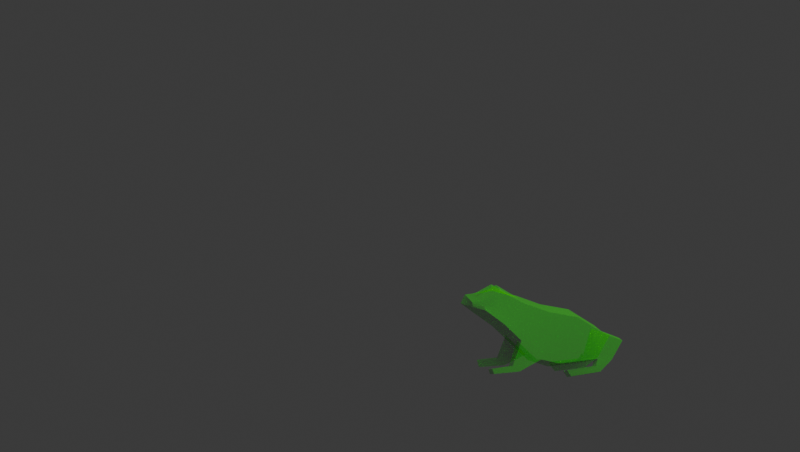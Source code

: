 # Source: rana3_1_.blend  (saved by Blender 4.1.24; exported with 4.5.12 LTS)
import bpy
from mathutils import Matrix  # noqa: F401  (used for matrix-valued properties, if any)

bpy.ops.wm.read_factory_settings(use_empty=True)
scene = bpy.context.scene
scene.name = 'Scene'

# ---- collections
col_collection = bpy.data.collections.new('Collection'); scene.collection.children.link(col_collection)

# ---- materials (node trees are filled in below, after node groups)
mat_material_004 = bpy.data.materials.new('Material.004')
mat_material_004.use_transparent_shadow = False

# ---- material node trees
mat_material_004.use_nodes = True; mat_material_004.node_tree.nodes.clear()
_N = mat_material_004.node_tree.nodes; _L = mat_material_004.node_tree.links
n0 = _N.new('ShaderNodeBsdfPrincipled'); n0.name = 'Principled BSDF'; n0.location = (10, 300)
n0.inputs[0].default_value = (0.05783, 0.8013, 0.0, 1.0)
n0.inputs[1].default_value = 1.0
n0.inputs[2].default_value = 0.9761
n0.inputs[3].default_value = 17.7
n0.inputs[4].default_value = 0.2807
n1 = _N.new('ShaderNodeOutputMaterial'); n1.name = 'Material Output'; n1.location = (300, 300)
_L.new(n0.outputs[0], n1.inputs[0])
n1.is_active_output = True

# ---- world
world_world = bpy.data.worlds.new('World'); scene.world = world_world
world_world.use_nodes = True; world_world.node_tree.nodes.clear()
_N = world_world.node_tree.nodes; _L = world_world.node_tree.links
n0 = _N.new('ShaderNodeOutputWorld'); n0.name = 'World Output'; n0.location = (300, 300)
n1 = _N.new('ShaderNodeBackground'); n1.name = 'Background'; n1.location = (10, 300)
n1.inputs[0].default_value = (0.05088, 0.05088, 0.05088, 1.0)
_L.new(n1.outputs[0], n0.inputs[0])
n0.is_active_output = True
world_world.color = (0.05088, 0.05088, 0.05088)
world_world.use_sun_shadow = False
world_world.sun_shadow_jitter_overblur = 0.0

# ---- cameras
cam_camera = bpy.data.cameras.new('Camera')
cam_camera.clip_end = 100.0
cam_camera.lens = 38.88
cam_camera.ortho_scale = 7.314

# ---- lights
light_area = bpy.data.lights.new('Area', 'AREA')
light_area.transmission_factor = 0.0
light_area.energy = 999.0
light_area.shadow_maximum_resolution = 0.006
light_area.use_absolute_resolution = True
light_area.size = 12.7
light_area.size_y = 1.0

# ---- meshes
me_cube_001 = bpy.data.meshes.new('Cube.001')
me_cube_001.from_pydata([(-1.613, 0.5076, 0.4834), (-1.638, 0.5461, 0.5858), (1.221, 0.5836, -0.5907), (1.365, 0.5461, -0.04052), (-1.787, 0.0, 0.5236), (-1.7, 0.0, 0.718), (1.114, 0.0, -0.729), (1.304, 0.0, 0.09169), (0.3564, 0.5836, -0.7015), (0.7461, 0.5461, 0.3074), (0.6847, 0.0, 0.4396), (0.2492, 0.0, -0.8397), (-0.1086, 0.7392, -0.601), (-0.2158, 0.0, -0.7021), (0.07592, 0.5461, 0.4094), (0.01446, 0.0, 0.5416), (-0.9587, 0.7392, 0.1463), (-1.066, 0.0, 0.04524), (-1.024, 0.5461, 0.8368), (-1.085, 0.0, 0.8073), (-1.374, 0.7392, 0.4275), (-1.489, 0.0, 0.3214), (-1.448, 0.5461, 0.6134), (-1.51, 0.0, 0.7456), (-0.4891, 0.5461, 0.5899), (-0.5505, 0.0, 0.7221), (-0.5624, 0.7392, -0.2021), (-0.6696, 0.0, -0.3032), (-1.658, 0.3698, 0.6285), (1.186, 0.3952, -0.6353), (-1.669, 0.3438, 0.4964), (1.346, 0.3698, 0.002163), (0.3218, 0.3952, -0.7461), (0.7263, 0.3698, 0.3501), (-0.1432, 0.5006, -0.6336), (0.05608, 0.3698, 0.4521), (-0.9933, 0.5006, 0.1137), (-1.044, 0.3816, 0.9126), (-1.411, 0.5006, 0.3932), (-1.468, 0.3698, 0.656), (-0.5089, 0.3698, 0.6326), (-0.597, 0.5006, -0.2347), (-1.168, 0.832, -0.909), (-1.206, 0.832, -0.8064), (-1.203, 0.5934, -0.9416), (-1.24, 0.5934, -0.8391), (-0.7812, 0.5453, -0.7744), (-0.6247, 0.5453, -0.8906), (-0.5901, 0.784, -0.858), (-0.7466, 0.784, -0.7418), (1.809, 0.4976, -0.1927), (1.569, 0.5352, -0.6051), (1.535, 0.3468, -0.6497), (1.79, 0.3214, -0.15), (1.136, 0.4775, -0.774), (1.17, 0.6659, -0.7294), (1.248, 0.4291, -0.9103), (1.282, 0.6175, -0.8656), (0.4453, 0.5533, -0.8704), (0.4799, 0.7417, -0.8258), (0.5573, 0.5049, -1.007), (0.5919, 0.6933, -0.9621), (-1.634, 0.5397, 0.5687), (-1.63, 0.5333, 0.5517), (-1.626, 0.5269, 0.5346), (-1.621, 0.5205, 0.5175), (-1.617, 0.514, 0.5005), (1.341, 0.5523, -0.1322), (1.317, 0.5586, -0.2239), (1.293, 0.5648, -0.3156), (1.269, 0.5711, -0.4073), (1.245, 0.5773, -0.499), (1.272, 0.0, -0.04508), (1.241, 0.0, -0.1819), (1.209, 0.0, -0.3186), (1.177, 0.0, -0.4554), (1.145, 0.0, -0.5922), (-1.714, 0.0, 0.6856), (-1.729, 0.0, 0.6532), (-1.743, 0.0, 0.6208), (-1.758, 0.0, 0.5884), (-1.773, 0.0, 0.556), (0.6812, 0.5523, 0.1393), (0.6162, 0.5586, -0.02888), (0.5513, 0.5648, -0.197), (0.4863, 0.5711, -0.3652), (0.4214, 0.5773, -0.5333), (0.04516, 0.5783, 0.241), (0.0144, 0.6104, 0.07259), (-0.01636, 0.6426, -0.09581), (-0.04712, 0.6748, -0.2642), (-0.07788, 0.707, -0.4326), (-1.013, 0.5783, 0.7217), (-1.002, 0.6104, 0.6066), (-0.9912, 0.6426, 0.4915), (-0.9804, 0.6748, 0.3765), (-0.9696, 0.707, 0.2614), (-1.436, 0.5783, 0.5824), (-1.424, 0.6104, 0.5514), (-1.411, 0.6426, 0.5204), (-1.399, 0.6748, 0.4895), (-1.386, 0.707, 0.4585), (-0.5013, 0.5783, 0.4579), (-0.5135, 0.6104, 0.3259), (-0.5257, 0.6426, 0.1939), (-0.538, 0.6748, 0.06191), (-0.5502, 0.707, -0.07009), (1.319, 0.374, -0.1041), (1.292, 0.3782, -0.2103), (1.266, 0.3825, -0.3166), (1.239, 0.3867, -0.4228), (1.213, 0.3909, -0.5291), (-1.66, 0.3654, 0.6064), (-1.662, 0.3611, 0.5844), (-1.664, 0.3568, 0.5624), (-1.666, 0.3524, 0.5404), (-1.667, 0.3481, 0.5184), (1.769, 0.5039, -0.2614), (1.729, 0.5102, -0.3301), (1.689, 0.5164, -0.3989), (1.649, 0.5227, -0.4676), (1.609, 0.5289, -0.5363), (1.747, 0.3256, -0.2333), (1.705, 0.3298, -0.3166), (1.662, 0.3341, -0.3998), (1.62, 0.3383, -0.4831), (1.577, 0.3425, -0.5664), (1.494, 0.3536, -0.04855), (1.642, 0.3375, -0.09927), (1.661, 0.5138, -0.1419), (1.513, 0.5299, -0.09124), (1.453, 0.5513, -0.6003), (1.337, 0.5674, -0.5955), (1.419, 0.3629, -0.6449), (1.302, 0.379, -0.6401), (1.245, 0.6336, -0.8202), (1.208, 0.6498, -0.7748), (1.21, 0.4452, -0.8649), (1.173, 0.4614, -0.8194), (0.5545, 0.7094, -0.9166), (0.5172, 0.7256, -0.8712), (0.5199, 0.521, -0.9613), (0.4826, 0.5372, -0.9159), (1.462, 0.3579, -0.1471), (1.604, 0.3417, -0.1902), (1.43, 0.3621, -0.2457), (1.567, 0.346, -0.2812), (1.398, 0.3663, -0.3443), (1.53, 0.3502, -0.3721), (1.366, 0.3706, -0.4429), (1.493, 0.3544, -0.463), (1.334, 0.3748, -0.5415), (1.456, 0.3587, -0.554), (1.366, 0.5612, -0.5115), (1.488, 0.545, -0.5239), (1.396, 0.5549, -0.4274), (1.523, 0.5388, -0.4475), (1.425, 0.5487, -0.3434), (1.557, 0.5325, -0.3711), (1.455, 0.5424, -0.2593), (1.592, 0.5263, -0.2947), (1.484, 0.5362, -0.1753), (1.627, 0.52, -0.2183), (-1.711, 0.2225, 0.506), (-1.75, 0.1079, 0.5151), (1.331, 0.2393, 0.03375), (1.317, 0.1161, 0.0636), (0.2962, 0.2557, -0.7791), (0.272, 0.124, -0.8103), (0.7116, 0.2393, 0.3817), (0.6978, 0.1161, 0.4115), (-0.1689, 0.3239, -0.6578), (-0.1931, 0.1571, -0.6806), (0.04139, 0.2393, 0.4837), (0.02752, 0.1161, 0.5135), (-1.019, 0.3239, 0.08954), (-1.043, 0.1571, 0.06672), (-1.058, 0.2511, 0.9442), (-1.072, 0.1161, 0.8439), (-1.439, 0.3239, 0.3679), (-1.464, 0.1571, 0.3439), (-1.483, 0.2393, 0.6876), (-1.497, 0.1161, 0.7175), (-0.5236, 0.2393, 0.6642), (-0.5375, 0.1161, 0.694), (-0.6226, 0.3239, -0.2589), (-0.6468, 0.1571, -0.2817), (-1.686, 0.1161, 0.6899), (-1.673, 0.2393, 0.66), (1.136, 0.124, -0.6996), (1.161, 0.2557, -0.6684), (-1.74, 0.1092, 0.5442), (-1.705, 0.2253, 0.5317), (-1.729, 0.1106, 0.5733), (-1.698, 0.2281, 0.5574), (-1.718, 0.112, 0.6025), (-1.692, 0.2309, 0.583), (-1.708, 0.1133, 0.6316), (-1.685, 0.2337, 0.6087), (-1.697, 0.1147, 0.6608), (-1.679, 0.2365, 0.6344), (1.189, 0.253, -0.5514), (1.166, 0.1227, -0.5724), (1.217, 0.2503, -0.4343), (1.197, 0.1214, -0.4452), (1.246, 0.2475, -0.3173), (1.227, 0.12, -0.318), (1.274, 0.2448, -0.2003), (1.257, 0.1187, -0.1908), (1.303, 0.242, -0.08327), (1.287, 0.1174, -0.0636), (-0.5128, 0.5349, -0.8309), (-0.3925, 0.5237, -0.7666), (-0.2721, 0.5125, -0.7024), (-0.7038, 0.7736, -0.6164), (-0.6578, 0.7624, -0.4815), (-0.6117, 0.7512, -0.3465), (-0.6463, 0.5125, -0.3792), (-0.6924, 0.5237, -0.5141), (-0.7384, 0.5349, -0.649), (-0.2375, 0.7512, -0.6698), (-0.3579, 0.7624, -0.734), (-0.4782, 0.7736, -0.7983), (-0.896, 0.5574, -0.7906), (-1.011, 0.5694, -0.8068), (-1.126, 0.5814, -0.8229), (-0.7347, 0.796, -0.8707), (-0.8793, 0.808, -0.8835), (-1.024, 0.82, -0.8962), (-1.058, 0.5814, -0.9288), (-0.9139, 0.5694, -0.9161), (-0.7693, 0.5574, -0.9034), (-1.091, 0.82, -0.7903), (-0.9762, 0.808, -0.7741), (-0.8614, 0.796, -0.758), (-1.613, -0.5076, 0.4834), (-1.638, -0.5461, 0.5858), (1.221, -0.5836, -0.5907), (1.365, -0.5461, -0.04052), (-1.787, 0.0, 0.5236), (-1.7, 0.0, 0.718), (1.114, 0.0, -0.729), (1.304, 0.0, 0.09169), (0.3564, -0.5836, -0.7015), (0.7461, -0.5461, 0.3074), (0.6847, 0.0, 0.4396), (0.2492, 0.0, -0.8397), (-0.1086, -0.7392, -0.601), (-0.2158, 0.0, -0.7021), (0.07592, -0.5461, 0.4094), (0.01446, 0.0, 0.5416), (-0.9587, -0.7392, 0.1463), (-1.066, 0.0, 0.04524), (-1.024, -0.5461, 0.8368), (-1.085, 0.0, 0.8073), (-1.374, -0.7392, 0.4275), (-1.489, 0.0, 0.3214), (-1.448, -0.5461, 0.6134), (-1.51, 0.0, 0.7456), (-0.4891, -0.5461, 0.5899), (-0.5505, 0.0, 0.7221), (-0.5624, -0.7392, -0.2021), (-0.6696, 0.0, -0.3032), (-1.658, -0.3698, 0.6285), (1.186, -0.3952, -0.6353), (-1.669, -0.3438, 0.4964), (1.346, -0.3698, 0.002163), (0.3218, -0.3952, -0.7461), (0.7263, -0.3698, 0.3501), (-0.1432, -0.5006, -0.6336), (0.05608, -0.3698, 0.4521), (-0.9933, -0.5006, 0.1137), (-1.044, -0.376, 0.9243), (-1.411, -0.5006, 0.3932), (-1.468, -0.3698, 0.656), (-0.5089, -0.3698, 0.6326), (-0.597, -0.5006, -0.2347), (-1.168, -0.832, -0.909), (-1.206, -0.832, -0.8064), (-1.203, -0.5934, -0.9416), (-1.24, -0.5934, -0.8391), (-0.7812, -0.5453, -0.7744), (-0.6247, -0.5453, -0.8906), (-0.5901, -0.784, -0.858), (-0.7466, -0.784, -0.7418), (1.809, -0.4976, -0.1927), (1.569, -0.5352, -0.6051), (1.535, -0.3468, -0.6497), (1.79, -0.3214, -0.15), (1.136, -0.4775, -0.774), (1.17, -0.6659, -0.7294), (1.248, -0.4291, -0.9103), (1.282, -0.6175, -0.8656), (0.4453, -0.5533, -0.8704), (0.4799, -0.7417, -0.8258), (0.5573, -0.5049, -1.007), (0.5919, -0.6933, -0.9621), (-1.634, -0.5397, 0.5687), (-1.63, -0.5333, 0.5517), (-1.626, -0.5269, 0.5346), (-1.621, -0.5205, 0.5175), (-1.617, -0.514, 0.5005), (1.341, -0.5523, -0.1322), (1.317, -0.5586, -0.2239), (1.293, -0.5648, -0.3156), (1.269, -0.5711, -0.4073), (1.245, -0.5773, -0.499), (1.272, 0.0, -0.04508), (1.241, 0.0, -0.1819), (1.209, 0.0, -0.3186), (1.177, 0.0, -0.4554), (1.145, 0.0, -0.5922), (-1.714, 0.0, 0.6856), (-1.729, 0.0, 0.6532), (-1.743, 0.0, 0.6208), (-1.758, 0.0, 0.5884), (-1.773, 0.0, 0.556), (0.6812, -0.5523, 0.1393), (0.6162, -0.5586, -0.02888), (0.5513, -0.5648, -0.197), (0.4863, -0.5711, -0.3652), (0.4214, -0.5773, -0.5333), (0.04516, -0.5783, 0.241), (0.0144, -0.6104, 0.07259), (-0.01636, -0.6426, -0.09581), (-0.04712, -0.6748, -0.2642), (-0.07788, -0.707, -0.4326), (-1.013, -0.5783, 0.7217), (-1.002, -0.6104, 0.6066), (-0.9912, -0.6426, 0.4915), (-0.9804, -0.6748, 0.3765), (-0.9696, -0.707, 0.2614), (-1.436, -0.5783, 0.5824), (-1.424, -0.6104, 0.5514), (-1.411, -0.6426, 0.5204), (-1.399, -0.6748, 0.4895), (-1.386, -0.707, 0.4585), (-0.5013, -0.5783, 0.4579), (-0.5135, -0.6104, 0.3259), (-0.5257, -0.6426, 0.1939), (-0.538, -0.6748, 0.06191), (-0.5502, -0.707, -0.07009), (1.319, -0.374, -0.1041), (1.292, -0.3782, -0.2103), (1.266, -0.3825, -0.3166), (1.239, -0.3867, -0.4228), (1.213, -0.3909, -0.5291), (-1.66, -0.3654, 0.6064), (-1.662, -0.3611, 0.5844), (-1.664, -0.3568, 0.5624), (-1.666, -0.3524, 0.5404), (-1.667, -0.3481, 0.5184), (1.769, -0.5039, -0.2614), (1.729, -0.5102, -0.3301), (1.689, -0.5164, -0.3989), (1.649, -0.5227, -0.4676), (1.609, -0.5289, -0.5363), (1.747, -0.3256, -0.2333), (1.705, -0.3298, -0.3166), (1.662, -0.3341, -0.3998), (1.62, -0.3383, -0.4831), (1.577, -0.3425, -0.5664), (1.494, -0.3536, -0.04855), (1.642, -0.3375, -0.09927), (1.661, -0.5138, -0.1419), (1.513, -0.5299, -0.09124), (1.453, -0.5513, -0.6003), (1.337, -0.5674, -0.5955), (1.419, -0.3629, -0.6449), (1.302, -0.379, -0.6401), (1.245, -0.6336, -0.8202), (1.208, -0.6498, -0.7748), (1.21, -0.4452, -0.8649), (1.173, -0.4614, -0.8194), (0.5545, -0.7094, -0.9166), (0.5172, -0.7256, -0.8712), (0.5199, -0.521, -0.9613), (0.4826, -0.5372, -0.9159), (1.462, -0.3579, -0.1471), (1.604, -0.3417, -0.1902), (1.43, -0.3621, -0.2457), (1.567, -0.346, -0.2812), (1.398, -0.3663, -0.3443), (1.53, -0.3502, -0.3721), (1.366, -0.3706, -0.4429), (1.493, -0.3544, -0.463), (1.334, -0.3748, -0.5415), (1.456, -0.3587, -0.554), (1.366, -0.5612, -0.5115), (1.488, -0.545, -0.5239), (1.396, -0.5549, -0.4274), (1.523, -0.5388, -0.4475), (1.425, -0.5487, -0.3434), (1.557, -0.5325, -0.3711), (1.455, -0.5424, -0.2593), (1.592, -0.5263, -0.2947), (1.484, -0.5362, -0.1753), (1.627, -0.52, -0.2183), (-1.711, -0.2225, 0.506), (-1.75, -0.1079, 0.5151), (1.331, -0.2393, 0.03375), (1.317, -0.1161, 0.0636), (0.2962, -0.2557, -0.7791), (0.272, -0.124, -0.8103), (0.7116, -0.2393, 0.3817), (0.6978, -0.1161, 0.4115), (-0.1689, -0.3239, -0.6578), (-0.1931, -0.1571, -0.6806), (0.04139, -0.2393, 0.4837), (0.02752, -0.1161, 0.5135), (-1.019, -0.3239, 0.08954), (-1.043, -0.1571, 0.06672), (-1.058, -0.2455, 0.9559), (-1.072, -0.1161, 0.8369), (-1.439, -0.3239, 0.3679), (-1.464, -0.1571, 0.3439), (-1.483, -0.2393, 0.6876), (-1.497, -0.1161, 0.7175), (-0.5236, -0.2393, 0.6642), (-0.5375, -0.1161, 0.694), (-0.6226, -0.3239, -0.2589), (-0.6468, -0.1571, -0.2817), (-1.686, -0.1161, 0.6899), (-1.673, -0.2393, 0.66), (1.136, -0.124, -0.6996), (1.161, -0.2557, -0.6684), (-1.74, -0.1092, 0.5442), (-1.705, -0.2253, 0.5317), (-1.729, -0.1106, 0.5733), (-1.698, -0.2281, 0.5574), (-1.718, -0.112, 0.6025), (-1.692, -0.2309, 0.583), (-1.708, -0.1133, 0.6316), (-1.685, -0.2337, 0.6087), (-1.697, -0.1147, 0.6608), (-1.679, -0.2365, 0.6344), (1.189, -0.253, -0.5514), (1.166, -0.1227, -0.5724), (1.217, -0.2503, -0.4343), (1.197, -0.1214, -0.4452), (1.246, -0.2475, -0.3173), (1.227, -0.12, -0.318), (1.274, -0.2448, -0.2003), (1.257, -0.1187, -0.1908), (1.303, -0.242, -0.08327), (1.287, -0.1174, -0.0636), (-0.5128, -0.5349, -0.8309), (-0.3925, -0.5237, -0.7666), (-0.2721, -0.5125, -0.7024), (-0.7038, -0.7736, -0.6164), (-0.6578, -0.7624, -0.4815), (-0.6117, -0.7512, -0.3465), (-0.6463, -0.5125, -0.3792), (-0.6924, -0.5237, -0.5141), (-0.7384, -0.5349, -0.649), (-0.2375, -0.7512, -0.6698), (-0.3579, -0.7624, -0.734), (-0.4782, -0.7736, -0.7983), (-0.896, -0.5574, -0.7906), (-1.011, -0.5694, -0.8068), (-1.126, -0.5814, -0.8229), (-0.7347, -0.796, -0.8707), (-0.8793, -0.808, -0.8835), (-1.024, -0.82, -0.8962), (-1.058, -0.5814, -0.9288), (-0.9139, -0.5694, -0.9161), (-0.7693, -0.5574, -0.9034), (-1.091, -0.82, -0.7903), (-0.9762, -0.808, -0.7741), (-0.8614, -0.796, -0.758), (0.9191, 0.5461, 0.2102), (1.074, 0.5461, 0.1233), (1.229, 0.5461, 0.03627), (0.8577, 0.0, 0.3425), (1.012, 0.0, 0.2555), (1.167, 0.0, 0.1685), (1.03, 0.5836, -0.6152), (0.8139, 0.5836, -0.6428), (0.5978, 0.5836, -0.6705), (0.9228, 0.0, -0.7534), (0.7067, 0.0, -0.7811), (0.4906, 0.0, -0.8088), (0.8993, 0.3698, 0.2529), (1.054, 0.3698, 0.1659), (1.209, 0.3698, 0.07895), (0.9954, 0.3952, -0.6598), (0.7793, 0.3952, -0.6875), (0.5632, 0.3952, -0.7152), (0.6514, 0.5773, -0.5237), (0.8572, 0.5773, -0.5152), (1.063, 0.5773, -0.5066), (0.7049, 0.5711, -0.3769), (0.9006, 0.5711, -0.3875), (1.096, 0.5711, -0.398), (0.7585, 0.5648, -0.2301), (0.9439, 0.5648, -0.2598), (1.129, 0.5648, -0.2894), (0.812, 0.5586, -0.08335), (0.9873, 0.5586, -0.1321), (1.163, 0.5586, -0.1809), (0.8656, 0.5523, 0.06344), (1.031, 0.5523, -0.004431), (1.196, 0.5523, -0.0723), (0.8846, 0.2393, 0.2845), (1.039, 0.2393, 0.1975), (1.194, 0.2393, 0.1105), (0.8707, 0.1161, 0.3144), (1.026, 0.1161, 0.2274), (1.18, 0.1161, 0.1404), (0.9698, 0.2557, -0.6928), (0.7537, 0.2557, -0.7205), (0.5376, 0.2557, -0.7482), (0.9456, 0.124, -0.724), (0.7295, 0.124, -0.7517), (0.5134, 0.124, -0.7794), (0.2993, 0.5461, 0.3754), (0.5227, 0.5461, 0.3414), (0.2379, 0.0, 0.5076), (0.4613, 0.0, 0.4736), (0.2014, 0.6355, -0.668), (0.04638, 0.6873, -0.6345), (0.09421, 0.0, -0.7938), (-0.06081, 0.0, -0.748), (0.2795, 0.3698, 0.4181), (0.5029, 0.3698, 0.3841), (0.1668, 0.4303, -0.7086), (0.01177, 0.4654, -0.6711), (0.08854, 0.6638, -0.4662), (0.255, 0.6206, -0.4997), (0.1307, 0.6402, -0.2979), (0.3085, 0.6057, -0.3315), (0.1729, 0.6167, -0.1295), (0.3621, 0.5908, -0.1633), (0.215, 0.5932, 0.03877), (0.4156, 0.5759, 0.004945), (0.2572, 0.5696, 0.2071), (0.4692, 0.561, 0.1732), (0.2648, 0.2393, 0.4497), (0.4882, 0.2393, 0.4157), (0.2509, 0.1161, 0.4795), (0.4743, 0.1161, 0.4455), (0.1412, 0.2785, -0.7387), (-0.01384, 0.3012, -0.6982), (0.117, 0.135, -0.7671), (-0.03803, 0.1461, -0.7238)], [], [(112, 28, 1, 62), (502, 472, 3, 67), (182, 187, 5, 23), (512, 189, 6, 479), (210, 166, 7, 72), (543, 168, 11, 521), (506, 170, 10, 473), (536, 516, 9, 82), (102, 24, 14, 87), (186, 172, 13, 27), (539, 174, 15, 517), (180, 176, 17, 21), (97, 22, 18, 92), (184, 178, 19, 25), (62, 1, 22, 97), (164, 180, 21, 4), (178, 182, 23, 19), (174, 184, 25, 15), (176, 186, 27, 17), (92, 18, 24, 102), (16, 26, 41, 36), (14, 24, 40, 35), (18, 22, 39, 37), (0, 20, 38, 30), (24, 18, 37, 40), (20, 16, 36, 38), (515, 14, 35, 523), (229, 225, 45, 44), (470, 9, 33, 482), (519, 8, 32, 525), (129, 128, 53, 50), (476, 2, 29, 485), (22, 1, 28, 39), (200, 188, 28, 112), (43, 42, 44, 45), (232, 228, 42, 43), (228, 229, 44, 42), (225, 232, 43, 45), (219, 214, 49, 46), (222, 211, 47, 48), (214, 222, 48, 49), (211, 219, 46, 47), (117, 50, 53, 122), (162, 129, 50, 117), (51, 52, 56, 57), (152, 133, 52, 126), (138, 54, 58, 142), (131, 51, 57, 135), (29, 2, 55, 54), (134, 29, 54, 138), (141, 139, 61, 60), (57, 56, 60, 61), (135, 57, 61, 139), (54, 55, 59, 58), (128, 144, 122, 53), (144, 146, 123, 122), (146, 148, 124, 123), (148, 150, 125, 124), (150, 152, 126, 125), (131, 154, 121, 51), (154, 156, 120, 121), (156, 158, 119, 120), (158, 160, 118, 119), (160, 162, 117, 118), (51, 121, 126, 52), (121, 120, 125, 126), (120, 119, 124, 125), (119, 118, 123, 124), (118, 117, 122, 123), (163, 192, 116, 30), (192, 194, 115, 116), (194, 196, 114, 115), (196, 198, 113, 114), (198, 200, 112, 113), (16, 96, 106, 26), (96, 95, 105, 106), (95, 94, 104, 105), (94, 93, 103, 104), (93, 92, 102, 103), (0, 66, 101, 20), (66, 65, 100, 101), (65, 64, 99, 100), (64, 63, 98, 99), (63, 62, 97, 98), (20, 101, 96, 16), (101, 100, 95, 96), (100, 99, 94, 95), (99, 98, 93, 94), (98, 97, 92, 93), (26, 106, 91, 12), (106, 105, 90, 91), (105, 104, 89, 90), (104, 103, 88, 89), (103, 102, 87, 88), (519, 528, 86, 8), (528, 530, 85, 86), (530, 532, 84, 85), (532, 534, 83, 84), (534, 536, 82, 83), (189, 202, 76, 6), (202, 204, 75, 76), (204, 206, 74, 75), (206, 208, 73, 74), (208, 210, 72, 73), (476, 490, 71, 2), (490, 493, 70, 71), (493, 496, 69, 70), (496, 499, 68, 69), (499, 502, 67, 68), (30, 116, 66, 0), (116, 115, 65, 66), (115, 114, 64, 65), (114, 113, 63, 64), (113, 112, 62, 63), (68, 67, 161, 159), (159, 161, 162, 160), (69, 68, 159, 157), (157, 159, 160, 158), (70, 69, 157, 155), (155, 157, 158, 156), (71, 70, 155, 153), (153, 155, 156, 154), (2, 71, 153, 132), (132, 153, 154, 131), (110, 111, 151, 149), (149, 151, 152, 150), (109, 110, 149, 147), (147, 149, 150, 148), (108, 109, 147, 145), (145, 147, 148, 146), (107, 108, 145, 143), (143, 145, 146, 144), (31, 107, 143, 127), (127, 143, 144, 128), (55, 136, 140, 59), (136, 135, 139, 140), (58, 59, 140, 142), (142, 140, 139, 141), (52, 133, 137, 56), (133, 134, 138, 137), (2, 132, 136, 55), (132, 131, 135, 136), (56, 137, 141, 60), (137, 138, 142, 141), (111, 29, 134, 151), (151, 134, 133, 152), (67, 3, 130, 161), (161, 130, 129, 162), (3, 31, 127, 130), (130, 127, 128, 129), (108, 107, 209, 207), (207, 209, 210, 208), (109, 108, 207, 205), (205, 207, 208, 206), (110, 109, 205, 203), (203, 205, 206, 204), (111, 110, 203, 201), (201, 203, 204, 202), (29, 111, 201, 190), (190, 201, 202, 189), (78, 77, 199, 197), (197, 199, 200, 198), (79, 78, 197, 195), (195, 197, 198, 196), (80, 79, 195, 193), (193, 195, 196, 194), (81, 80, 193, 191), (191, 193, 194, 192), (4, 81, 191, 164), (164, 191, 192, 163), (77, 5, 187, 199), (199, 187, 188, 200), (36, 41, 185, 175), (175, 185, 186, 176), (35, 40, 183, 173), (173, 183, 184, 174), (37, 39, 181, 177), (177, 181, 182, 178), (30, 38, 179, 163), (163, 179, 180, 164), (40, 37, 177, 183), (183, 177, 178, 184), (38, 36, 175, 179), (179, 175, 176, 180), (523, 35, 173, 537), (537, 173, 174, 539), (41, 34, 171, 185), (185, 171, 172, 186), (482, 33, 169, 503), (503, 169, 170, 506), (525, 32, 167, 541), (541, 167, 168, 543), (107, 31, 165, 209), (209, 165, 166, 210), (485, 29, 190, 509), (509, 190, 189, 512), (39, 28, 188, 181), (181, 188, 187, 182), (34, 41, 217, 213), (213, 217, 218, 212), (212, 218, 219, 211), (26, 12, 220, 216), (216, 220, 221, 215), (215, 221, 222, 214), (12, 34, 213, 220), (220, 213, 212, 221), (221, 212, 211, 222), (41, 26, 216, 217), (217, 216, 215, 218), (218, 215, 214, 219), (46, 49, 234, 223), (223, 234, 233, 224), (224, 233, 232, 225), (48, 47, 231, 226), (226, 231, 230, 227), (227, 230, 229, 228), (49, 48, 226, 234), (234, 226, 227, 233), (233, 227, 228, 232), (47, 46, 223, 231), (231, 223, 224, 230), (230, 224, 225, 229), (347, 297, 236, 263), (317, 302, 238, 244), (417, 258, 240, 422), (403, 246, 241, 424), (445, 307, 242, 401), (407, 248, 246, 403), (401, 242, 245, 405), (322, 317, 244, 249), (337, 322, 249, 259), (421, 262, 248, 407), (405, 245, 250, 409), (415, 256, 252, 411), (332, 327, 253, 257), (419, 260, 254, 413), (297, 332, 257, 236), (399, 239, 256, 415), (413, 254, 258, 417), (409, 250, 260, 419), (411, 252, 262, 421), (327, 337, 259, 253), (251, 271, 276, 261), (249, 270, 275, 259), (253, 272, 274, 257), (235, 265, 273, 255), (259, 275, 272, 253), (255, 273, 271, 251), (244, 268, 270, 249), (464, 279, 280, 460), (238, 266, 268, 244), (247, 269, 267, 243), (364, 285, 288, 363), (243, 267, 264, 237), (257, 274, 263, 236), (435, 347, 263, 423), (278, 280, 279, 277), (467, 278, 277, 463), (463, 277, 279, 464), (460, 280, 278, 467), (454, 281, 284, 449), (457, 283, 282, 446), (449, 284, 283, 457), (446, 282, 281, 454), (352, 357, 288, 285), (397, 352, 285, 364), (286, 292, 291, 287), (387, 361, 287, 368), (373, 377, 293, 289), (366, 370, 292, 286), (264, 289, 290, 237), (369, 373, 289, 264), (376, 295, 296, 374), (292, 296, 295, 291), (370, 374, 296, 292), (289, 293, 294, 290), (363, 288, 357, 379), (379, 357, 358, 381), (381, 358, 359, 383), (383, 359, 360, 385), (385, 360, 361, 387), (366, 286, 356, 389), (389, 356, 355, 391), (391, 355, 354, 393), (393, 354, 353, 395), (395, 353, 352, 397), (286, 287, 361, 356), (356, 361, 360, 355), (355, 360, 359, 354), (354, 359, 358, 353), (353, 358, 357, 352), (398, 265, 351, 427), (427, 351, 350, 429), (429, 350, 349, 431), (431, 349, 348, 433), (433, 348, 347, 435), (251, 261, 341, 331), (331, 341, 340, 330), (330, 340, 339, 329), (329, 339, 338, 328), (328, 338, 337, 327), (235, 255, 336, 301), (301, 336, 335, 300), (300, 335, 334, 299), (299, 334, 333, 298), (298, 333, 332, 297), (255, 251, 331, 336), (336, 331, 330, 335), (335, 330, 329, 334), (334, 329, 328, 333), (333, 328, 327, 332), (261, 247, 326, 341), (341, 326, 325, 340), (340, 325, 324, 339), (339, 324, 323, 338), (338, 323, 322, 337), (247, 243, 321, 326), (326, 321, 320, 325), (325, 320, 319, 324), (324, 319, 318, 323), (323, 318, 317, 322), (424, 241, 311, 437), (437, 311, 310, 439), (439, 310, 309, 441), (441, 309, 308, 443), (443, 308, 307, 445), (243, 237, 306, 321), (321, 306, 305, 320), (320, 305, 304, 319), (319, 304, 303, 318), (318, 303, 302, 317), (265, 235, 301, 351), (351, 301, 300, 350), (350, 300, 299, 349), (349, 299, 298, 348), (348, 298, 297, 347), (303, 394, 396, 302), (394, 395, 397, 396), (304, 392, 394, 303), (392, 393, 395, 394), (305, 390, 392, 304), (390, 391, 393, 392), (306, 388, 390, 305), (388, 389, 391, 390), (237, 367, 388, 306), (367, 366, 389, 388), (345, 384, 386, 346), (384, 385, 387, 386), (344, 382, 384, 345), (382, 383, 385, 384), (343, 380, 382, 344), (380, 381, 383, 382), (342, 378, 380, 343), (378, 379, 381, 380), (266, 362, 378, 342), (362, 363, 379, 378), (290, 294, 375, 371), (371, 375, 374, 370), (293, 377, 375, 294), (377, 376, 374, 375), (287, 291, 372, 368), (368, 372, 373, 369), (237, 290, 371, 367), (367, 371, 370, 366), (291, 295, 376, 372), (372, 376, 377, 373), (346, 386, 369, 264), (386, 387, 368, 369), (302, 396, 365, 238), (396, 397, 364, 365), (238, 365, 362, 266), (365, 364, 363, 362), (343, 442, 444, 342), (442, 443, 445, 444), (344, 440, 442, 343), (440, 441, 443, 442), (345, 438, 440, 344), (438, 439, 441, 440), (346, 436, 438, 345), (436, 437, 439, 438), (264, 425, 436, 346), (425, 424, 437, 436), (313, 432, 434, 312), (432, 433, 435, 434), (314, 430, 432, 313), (430, 431, 433, 432), (315, 428, 430, 314), (428, 429, 431, 430), (316, 426, 428, 315), (426, 427, 429, 428), (239, 399, 426, 316), (399, 398, 427, 426), (312, 434, 422, 240), (434, 435, 423, 422), (271, 410, 420, 276), (410, 411, 421, 420), (270, 408, 418, 275), (408, 409, 419, 418), (272, 412, 416, 274), (412, 413, 417, 416), (265, 398, 414, 273), (398, 399, 415, 414), (275, 418, 412, 272), (418, 419, 413, 412), (273, 414, 410, 271), (414, 415, 411, 410), (268, 404, 408, 270), (404, 405, 409, 408), (276, 420, 406, 269), (420, 421, 407, 406), (266, 400, 404, 268), (400, 401, 405, 404), (269, 406, 402, 267), (406, 407, 403, 402), (342, 444, 400, 266), (444, 445, 401, 400), (267, 402, 425, 264), (402, 403, 424, 425), (274, 416, 423, 263), (416, 417, 422, 423), (269, 448, 452, 276), (448, 447, 453, 452), (447, 446, 454, 453), (261, 451, 455, 247), (451, 450, 456, 455), (450, 449, 457, 456), (247, 455, 448, 269), (455, 456, 447, 448), (456, 457, 446, 447), (276, 452, 451, 261), (452, 453, 450, 451), (453, 454, 449, 450), (281, 458, 469, 284), (458, 459, 468, 469), (459, 460, 467, 468), (283, 461, 466, 282), (461, 462, 465, 466), (462, 463, 464, 465), (284, 469, 461, 283), (469, 468, 462, 461), (468, 467, 463, 462), (282, 466, 458, 281), (466, 465, 459, 458), (465, 464, 460, 459), (167, 511, 514, 168), (511, 510, 513, 514), (510, 509, 512, 513), (32, 487, 511, 167), (487, 486, 510, 511), (486, 485, 509, 510), (165, 505, 508, 166), (505, 504, 507, 508), (504, 503, 506, 507), (31, 484, 505, 165), (484, 483, 504, 505), (483, 482, 503, 504), (83, 82, 500, 497), (497, 500, 501, 498), (498, 501, 502, 499), (84, 83, 497, 494), (494, 497, 498, 495), (495, 498, 499, 496), (85, 84, 494, 491), (491, 494, 495, 492), (492, 495, 496, 493), (86, 85, 491, 488), (488, 491, 492, 489), (489, 492, 493, 490), (8, 86, 488, 478), (478, 488, 489, 477), (477, 489, 490, 476), (8, 478, 487, 32), (478, 477, 486, 487), (477, 476, 485, 486), (3, 472, 484, 31), (472, 471, 483, 484), (471, 470, 482, 483), (166, 508, 475, 7), (508, 507, 474, 475), (507, 506, 473, 474), (168, 514, 481, 11), (514, 513, 480, 481), (513, 512, 479, 480), (82, 9, 470, 500), (500, 470, 471, 501), (501, 471, 472, 502), (171, 542, 544, 172), (542, 541, 543, 544), (34, 526, 542, 171), (526, 525, 541, 542), (169, 538, 540, 170), (538, 537, 539, 540), (33, 524, 538, 169), (524, 523, 537, 538), (88, 87, 535, 533), (533, 535, 536, 534), (89, 88, 533, 531), (531, 533, 534, 532), (90, 89, 531, 529), (529, 531, 532, 530), (91, 90, 529, 527), (527, 529, 530, 528), (12, 91, 527, 520), (520, 527, 528, 519), (12, 520, 526, 34), (520, 519, 525, 526), (9, 516, 524, 33), (516, 515, 523, 524), (170, 540, 518, 10), (540, 539, 517, 518), (87, 14, 515, 535), (535, 515, 516, 536), (172, 544, 522, 13), (544, 543, 521, 522)])
me_cube_001.polygons.foreach_set('use_smooth', [True] * 514)
_k = set([(0, 20), (0, 30), (0, 66), (1, 22), (1, 28), (1, 62), (2, 29), (2, 55), (2, 476), (3, 130), (3, 472), (4, 164), (5, 187), (6, 189), (7, 166), (8, 478), (8, 519), (9, 470), (9, 516), (12, 34), (12, 220), (12, 520), (14, 24), (14, 515), (16, 20), (16, 26), (18, 22), (18, 24), (18, 37), (20, 101), (26, 41), (26, 216), (28, 188), (29, 54), (29, 111), (29, 190), (30, 163), (31, 107), (31, 127), (31, 165), (34, 41), (34, 213), (37, 177), (41, 217), (42, 43), (42, 44), (42, 228), (43, 45), (43, 232), (44, 45), (44, 229), (45, 225), (46, 49), (46, 219), (46, 223), (47, 211), (47, 231), (48, 222), (48, 226), (49, 214), (49, 234), (50, 53), (50, 117), (50, 129), (51, 57), (51, 121), (52, 56), (52, 126), (53, 122), (53, 128), (54, 55), (54, 58), (54, 138), (55, 59), (55, 136), (56, 57), (56, 60), (57, 61), (58, 59), (58, 142), (59, 140), (60, 61), (60, 141), (61, 139), (62, 63), (63, 64), (64, 65), (65, 66), (99, 100), (100, 101), (107, 108), (108, 109), (109, 110), (110, 111), (117, 118), (118, 119), (119, 120), (120, 121), (122, 123), (123, 124), (124, 125), (125, 126), (127, 128), (129, 130), (139, 140), (141, 142), (163, 164), (165, 166), (177, 178), (181, 182), (187, 188), (189, 190), (211, 212), (212, 213), (214, 215), (215, 216), (217, 218), (218, 219), (220, 221), (221, 222), (223, 224), (224, 225), (226, 227), (227, 228), (229, 230), (230, 231), (232, 233), (233, 234), (235, 255), (235, 265), (235, 301), (236, 257), (236, 263), (236, 297), (237, 243), (237, 264), (237, 290), (238, 244), (238, 365), (239, 399), (240, 422), (241, 424), (242, 401), (243, 247), (244, 249), (247, 269), (247, 455), (249, 259), (251, 255), (251, 261), (253, 257), (253, 259), (253, 272), (255, 336), (261, 276), (261, 451), (263, 423), (264, 289), (264, 346), (264, 425), (265, 398), (266, 342), (266, 362), (266, 400), (269, 276), (269, 448), (272, 412), (276, 452), (277, 278), (277, 279), (277, 463), (278, 280), (278, 467), (279, 280), (279, 464), (280, 460), (281, 284), (281, 454), (281, 458), (282, 446), (282, 466), (283, 457), (283, 461), (284, 449), (284, 469), (285, 288), (285, 352), (285, 364), (286, 292), (286, 356), (287, 291), (287, 361), (288, 357), (288, 363), (289, 290), (289, 293), (289, 373), (290, 294), (290, 371), (291, 292), (291, 295), (292, 296), (293, 294), (293, 377), (294, 375), (295, 296), (295, 376), (296, 374), (297, 298), (298, 299), (299, 300), (300, 301), (334, 335), (335, 336), (342, 343), (343, 344), (344, 345), (345, 346), (352, 353), (353, 354), (354, 355), (355, 356), (357, 358), (358, 359), (359, 360), (360, 361), (362, 363), (364, 365), (374, 375), (376, 377), (398, 399), (400, 401), (412, 413), (412, 416), (416, 417), (418, 419), (422, 423), (424, 425), (446, 447), (447, 448), (449, 450), (450, 451), (452, 453), (453, 454), (455, 456), (456, 457), (458, 459), (459, 460), (461, 462), (462, 463), (464, 465), (465, 466), (467, 468), (468, 469), (470, 471), (471, 472), (476, 477), (477, 478), (515, 516), (519, 520)])
me_cube_001.attributes.new('sharp_edge', 'BOOLEAN', 'EDGE').data.foreach_set('value', [ (min(e.vertices), max(e.vertices)) in _k for e in me_cube_001.edges])
_uv = me_cube_001.uv_layers.new(name='UVMap')
_uv.uv.foreach_set('vector', [0.5833, 0.2096, 0.625, 0.2096, 0.625, 0.25, 0.5833, 0.25, 0.5833, 0.474, 0.625, 0.474, 0.625, 0.5, 0.5833, 0.5, 0.8697, 0.5984, 0.875, 0.5984, 0.875, 0.625, 0.8697, 0.625, 0.349, 0.5984, 0.375, 0.5984, 0.375, 0.625, 0.349, 0.625, 0.5833, 0.5984, 0.625, 0.5984, 0.625, 0.625, 0.5833, 0.625, 0.235, 0.5984, 0.2572, 0.5984, 0.2572, 0.625, 0.235, 0.625, 0.7099, 0.5984, 0.7428, 0.5984, 0.7428, 0.625, 0.7099, 0.625, 0.5833, 0.36, 0.625, 0.36, 0.625, 0.3822, 0.5833, 0.3822, 0.5833, 0.2893, 0.625, 0.2893, 0.625, 0.3155, 0.5833, 0.3155, 0.1643, 0.5984, 0.1905, 0.5984, 0.1905, 0.625, 0.1643, 0.625, 0.7873, 0.5984, 0.8095, 0.5984, 0.8095, 0.625, 0.7873, 0.625, 0.1303, 0.5984, 0.1413, 0.5984, 0.1413, 0.625, 0.1303, 0.625, 0.5833, 0.2553, 0.625, 0.2553, 0.625, 0.2663, 0.5833, 0.2663, 0.8357, 0.5984, 0.8587, 0.5984, 0.8587, 0.625, 0.8357, 0.625, 0.5833, 0.25, 0.625, 0.25, 0.625, 0.2553, 0.5833, 0.2553, 0.125, 0.5984, 0.1303, 0.5984, 0.1303, 0.625, 0.125, 0.625, 0.8587, 0.5984, 0.8697, 0.5984, 0.8697, 0.625, 0.8587, 0.625, 0.8095, 0.5984, 0.8357, 0.5984, 0.8357, 0.625, 0.8095, 0.625, 0.1413, 0.5984, 0.1643, 0.5984, 0.1643, 0.625, 0.1413, 0.625, 0.5833, 0.2663, 0.625, 0.2663, 0.625, 0.2893, 0.5833, 0.2893, 0.1413, 0.5, 0.1643, 0.5, 0.1643, 0.5404, 0.1413, 0.5404, 0.8095, 0.5, 0.8357, 0.5, 0.8357, 0.5404, 0.8095, 0.5404, 0.8587, 0.5, 0.8697, 0.5, 0.8697, 0.5404, 0.8587, 0.5404, 0.125, 0.5, 0.1303, 0.5, 0.1303, 0.5404, 0.125, 0.5404, 0.8357, 0.5, 0.8587, 0.5, 0.8587, 0.5404, 0.8357, 0.5404, 0.1303, 0.5, 0.1413, 0.5, 0.1413, 0.5404, 0.1303, 0.5404, 0.7873, 0.5, 0.8095, 0.5, 0.8095, 0.5404, 0.7873, 0.5404, 0.1905, 0.5404, 0.1643, 0.5404, 0.1643, 0.5404, 0.1905, 0.5404, 0.7099, 0.5, 0.7428, 0.5, 0.7428, 0.5404, 0.7099, 0.5404, 0.235, 0.5, 0.2572, 0.5, 0.2572, 0.5404, 0.235, 0.5404, 0.625, 0.5, 0.625, 0.5404, 0.625, 0.5404, 0.625, 0.5, 0.349, 0.5, 0.375, 0.5, 0.375, 0.5404, 0.349, 0.5404, 0.8697, 0.5, 0.875, 0.5, 0.875, 0.5404, 0.8697, 0.5404, 0.5833, 0.1798, 0.625, 0.1798, 0.625, 0.2096, 0.5833, 0.2096, 0.1643, 0.5, 0.1905, 0.5, 0.1905, 0.5404, 0.1643, 0.5404, 0.375, 0.2893, 0.375, 0.3155, 0.375, 0.3155, 0.375, 0.2893, 0.1905, 0.5, 0.1905, 0.5404, 0.1905, 0.5404, 0.1905, 0.5, 0.1643, 0.5404, 0.1643, 0.5, 0.1643, 0.5, 0.1643, 0.5404, 0.1643, 0.5404, 0.1643, 0.5, 0.1643, 0.5, 0.1643, 0.5404, 0.1905, 0.5, 0.1905, 0.5404, 0.1905, 0.5404, 0.1905, 0.5, 0.375, 0.2893, 0.375, 0.3155, 0.375, 0.3155, 0.375, 0.2893, 0.1905, 0.5404, 0.1643, 0.5404, 0.1643, 0.5404, 0.1905, 0.5404, 0.5833, 0.5, 0.625, 0.5, 0.625, 0.5404, 0.5833, 0.5404, 0.5833, 0.5, 0.625, 0.5, 0.625, 0.5, 0.5833, 0.5, 0.375, 0.5, 0.375, 0.5404, 0.375, 0.5404, 0.375, 0.5, 0.4167, 0.5404, 0.375, 0.5404, 0.375, 0.5404, 0.4167, 0.5404, 0.375, 0.5404, 0.375, 0.5404, 0.375, 0.5404, 0.375, 0.5404, 0.375, 0.5, 0.375, 0.5, 0.375, 0.5, 0.375, 0.5, 0.375, 0.5404, 0.375, 0.5, 0.375, 0.5, 0.375, 0.5404, 0.375, 0.5404, 0.375, 0.5404, 0.375, 0.5404, 0.375, 0.5404, 0.375, 0.5404, 0.375, 0.5, 0.375, 0.5, 0.375, 0.5404, 0.375, 0.5, 0.375, 0.5404, 0.375, 0.5404, 0.375, 0.5, 0.375, 0.5, 0.375, 0.5, 0.375, 0.5, 0.375, 0.5, 0.375, 0.5404, 0.375, 0.5, 0.375, 0.5, 0.375, 0.5404, 0.625, 0.5404, 0.5833, 0.5404, 0.5833, 0.5404, 0.625, 0.5404, 0.5833, 0.5404, 0.5417, 0.5404, 0.5417, 0.5404, 0.5833, 0.5404, 0.5417, 0.5404, 0.5, 0.5404, 0.5, 0.5404, 0.5417, 0.5404, 0.5, 0.5404, 0.4583, 0.5404, 0.4583, 0.5404, 0.5, 0.5404, 0.4583, 0.5404, 0.4167, 0.5404, 0.4167, 0.5404, 0.4583, 0.5404, 0.375, 0.5, 0.4167, 0.5, 0.4167, 0.5, 0.375, 0.5, 0.4167, 0.5, 0.4583, 0.5, 0.4583, 0.5, 0.4167, 0.5, 0.4583, 0.5, 0.5, 0.5, 0.5, 0.5, 0.4583, 0.5, 0.5, 0.5, 0.5417, 0.5, 0.5417, 0.5, 0.5, 0.5, 0.5417, 0.5, 0.5833, 0.5, 0.5833, 0.5, 0.5417, 0.5, 0.375, 0.5, 0.4167, 0.5, 0.4167, 0.5404, 0.375, 0.5404, 0.4167, 0.5, 0.4583, 0.5, 0.4583, 0.5404, 0.4167, 0.5404, 0.4583, 0.5, 0.5, 0.5, 0.5, 0.5404, 0.4583, 0.5404, 0.5, 0.5, 0.5417, 0.5, 0.5417, 0.5404, 0.5, 0.5404, 0.5417, 0.5, 0.5833, 0.5, 0.5833, 0.5404, 0.5417, 0.5404, 0.375, 0.1798, 0.4167, 0.1798, 0.4167, 0.2096, 0.375, 0.2096, 0.4167, 0.1798, 0.4583, 0.1798, 0.4583, 0.2096, 0.4167, 0.2096, 0.4583, 0.1798, 0.5, 0.1798, 0.5, 0.2096, 0.4583, 0.2096, 0.5, 0.1798, 0.5417, 0.1798, 0.5417, 0.2096, 0.5, 0.2096, 0.5417, 0.1798, 0.5833, 0.1798, 0.5833, 0.2096, 0.5417, 0.2096, 0.375, 0.2663, 0.4167, 0.2663, 0.4167, 0.2893, 0.375, 0.2893, 0.4167, 0.2663, 0.4583, 0.2663, 0.4583, 0.2893, 0.4167, 0.2893, 0.4583, 0.2663, 0.5, 0.2663, 0.5, 0.2893, 0.4583, 0.2893, 0.5, 0.2663, 0.5417, 0.2663, 0.5417, 0.2893, 0.5, 0.2893, 0.5417, 0.2663, 0.5833, 0.2663, 0.5833, 0.2893, 0.5417, 0.2893, 0.375, 0.25, 0.4167, 0.25, 0.4167, 0.2553, 0.375, 0.2553, 0.4167, 0.25, 0.4583, 0.25, 0.4583, 0.2553, 0.4167, 0.2553, 0.4583, 0.25, 0.5, 0.25, 0.5, 0.2553, 0.4583, 0.2553, 0.5, 0.25, 0.5417, 0.25, 0.5417, 0.2553, 0.5, 0.2553, 0.5417, 0.25, 0.5833, 0.25, 0.5833, 0.2553, 0.5417, 0.2553, 0.375, 0.2553, 0.4167, 0.2553, 0.4167, 0.2663, 0.375, 0.2663, 0.4167, 0.2553, 0.4583, 0.2553, 0.4583, 0.2663, 0.4167, 0.2663, 0.4583, 0.2553, 0.5, 0.2553, 0.5, 0.2663, 0.4583, 0.2663, 0.5, 0.2553, 0.5417, 0.2553, 0.5417, 0.2663, 0.5, 0.2663, 0.5417, 0.2553, 0.5833, 0.2553, 0.5833, 0.2663, 0.5417, 0.2663, 0.375, 0.2893, 0.4167, 0.2893, 0.4167, 0.3155, 0.375, 0.3155, 0.4167, 0.2893, 0.4583, 0.2893, 0.4583, 0.3155, 0.4167, 0.3155, 0.4583, 0.2893, 0.5, 0.2893, 0.5, 0.3155, 0.4583, 0.3155, 0.5, 0.2893, 0.5417, 0.2893, 0.5417, 0.3155, 0.5, 0.3155, 0.5417, 0.2893, 0.5833, 0.2893, 0.5833, 0.3155, 0.5417, 0.3155, 0.375, 0.36, 0.4167, 0.36, 0.4167, 0.3822, 0.375, 0.3822, 0.4167, 0.36, 0.4583, 0.36, 0.4583, 0.3822, 0.4167, 0.3822, 0.4583, 0.36, 0.5, 0.36, 0.5, 0.3822, 0.4583, 0.3822, 0.5, 0.36, 0.5417, 0.36, 0.5417, 0.3822, 0.5, 0.3822, 0.5417, 0.36, 0.5833, 0.36, 0.5833, 0.3822, 0.5417, 0.3822, 0.375, 0.5984, 0.4167, 0.5984, 0.4167, 0.625, 0.375, 0.625, 0.4167, 0.5984, 0.4583, 0.5984, 0.4583, 0.625, 0.4167, 0.625, 0.4583, 0.5984, 0.5, 0.5984, 0.5, 0.625, 0.4583, 0.625, 0.5, 0.5984, 0.5417, 0.5984, 0.5417, 0.625, 0.5, 0.625, 0.5417, 0.5984, 0.5833, 0.5984, 0.5833, 0.625, 0.5417, 0.625, 0.375, 0.474, 0.4167, 0.474, 0.4167, 0.5, 0.375, 0.5, 0.4167, 0.474, 0.4583, 0.474, 0.4583, 0.5, 0.4167, 0.5, 0.4583, 0.474, 0.5, 0.474, 0.5, 0.5, 0.4583, 0.5, 0.5, 0.474, 0.5417, 0.474, 0.5417, 0.5, 0.5, 0.5, 0.5417, 0.474, 0.5833, 0.474, 0.5833, 0.5, 0.5417, 0.5, 0.375, 0.2096, 0.4167, 0.2096, 0.4167, 0.25, 0.375, 0.25, 0.4167, 0.2096, 0.4583, 0.2096, 0.4583, 0.25, 0.4167, 0.25, 0.4583, 0.2096, 0.5, 0.2096, 0.5, 0.25, 0.4583, 0.25, 0.5, 0.2096, 0.5417, 0.2096, 0.5417, 0.25, 0.5, 0.25, 0.5417, 0.2096, 0.5833, 0.2096, 0.5833, 0.25, 0.5417, 0.25, 0.5417, 0.5, 0.5833, 0.5, 0.5833, 0.5, 0.5417, 0.5, 0.5417, 0.5, 0.5833, 0.5, 0.5833, 0.5, 0.5417, 0.5, 0.5, 0.5, 0.5417, 0.5, 0.5417, 0.5, 0.5, 0.5, 0.5, 0.5, 0.5417, 0.5, 0.5417, 0.5, 0.5, 0.5, 0.4583, 0.5, 0.5, 0.5, 0.5, 0.5, 0.4583, 0.5, 0.4583, 0.5, 0.5, 0.5, 0.5, 0.5, 0.4583, 0.5, 0.4167, 0.5, 0.4583, 0.5, 0.4583, 0.5, 0.4167, 0.5, 0.4167, 0.5, 0.4583, 0.5, 0.4583, 0.5, 0.4167, 0.5, 0.375, 0.5, 0.4167, 0.5, 0.4167, 0.5, 0.375, 0.5, 0.375, 0.5, 0.4167, 0.5, 0.4167, 0.5, 0.375, 0.5, 0.4583, 0.5404, 0.4167, 0.5404, 0.4167, 0.5404, 0.4583, 0.5404, 0.4583, 0.5404, 0.4167, 0.5404, 0.4167, 0.5404, 0.4583, 0.5404, 0.5, 0.5404, 0.4583, 0.5404, 0.4583, 0.5404, 0.5, 0.5404, 0.5, 0.5404, 0.4583, 0.5404, 0.4583, 0.5404, 0.5, 0.5404, 0.5417, 0.5404, 0.5, 0.5404, 0.5, 0.5404, 0.5417, 0.5404, 0.5417, 0.5404, 0.5, 0.5404, 0.5, 0.5404, 0.5417, 0.5404, 0.5833, 0.5404, 0.5417, 0.5404, 0.5417, 0.5404, 0.5833, 0.5404, 0.5833, 0.5404, 0.5417, 0.5404, 0.5417, 0.5404, 0.5833, 0.5404, 0.625, 0.5404, 0.5833, 0.5404, 0.5833, 0.5404, 0.625, 0.5404, 0.625, 0.5404, 0.5833, 0.5404, 0.5833, 0.5404, 0.625, 0.5404, 0.375, 0.5, 0.375, 0.5, 0.375, 0.5, 0.375, 0.5, 0.375, 0.5, 0.375, 0.5, 0.375, 0.5, 0.375, 0.5, 0.375, 0.5404, 0.375, 0.5, 0.375, 0.5, 0.375, 0.5404, 0.375, 0.5404, 0.375, 0.5, 0.375, 0.5, 0.375, 0.5404, 0.375, 0.5404, 0.375, 0.5404, 0.375, 0.5404, 0.375, 0.5404, 0.375, 0.5404, 0.375, 0.5404, 0.375, 0.5404, 0.375, 0.5404, 0.375, 0.5, 0.375, 0.5, 0.375, 0.5, 0.375, 0.5, 0.375, 0.5, 0.375, 0.5, 0.375, 0.5, 0.375, 0.5, 0.375, 0.5404, 0.375, 0.5404, 0.375, 0.5404, 0.375, 0.5404, 0.375, 0.5404, 0.375, 0.5404, 0.375, 0.5404, 0.375, 0.5404, 0.4167, 0.5404, 0.375, 0.5404, 0.375, 0.5404, 0.4167, 0.5404, 0.4167, 0.5404, 0.375, 0.5404, 0.375, 0.5404, 0.4167, 0.5404, 0.5833, 0.5, 0.625, 0.5, 0.625, 0.5, 0.5833, 0.5, 0.5833, 0.5, 0.625, 0.5, 0.625, 0.5, 0.5833, 0.5, 0.625, 0.5, 0.625, 0.5404, 0.625, 0.5404, 0.625, 0.5, 0.625, 0.5, 0.625, 0.5404, 0.625, 0.5404, 0.625, 0.5, 0.5417, 0.5404, 0.5833, 0.5404, 0.5833, 0.5702, 0.5417, 0.5702, 0.5417, 0.5702, 0.5833, 0.5702, 0.5833, 0.5984, 0.5417, 0.5984, 0.5, 0.5404, 0.5417, 0.5404, 0.5417, 0.5702, 0.5, 0.5702, 0.5, 0.5702, 0.5417, 0.5702, 0.5417, 0.5984, 0.5, 0.5984, 0.4583, 0.5404, 0.5, 0.5404, 0.5, 0.5702, 0.4583, 0.5702, 0.4583, 0.5702, 0.5, 0.5702, 0.5, 0.5984, 0.4583, 0.5984, 0.4167, 0.5404, 0.4583, 0.5404, 0.4583, 0.5702, 0.4167, 0.5702, 0.4167, 0.5702, 0.4583, 0.5702, 0.4583, 0.5984, 0.4167, 0.5984, 0.375, 0.5404, 0.4167, 0.5404, 0.4167, 0.5702, 0.375, 0.5702, 0.375, 0.5702, 0.4167, 0.5702, 0.4167, 0.5984, 0.375, 0.5984, 0.5417, 0.125, 0.5833, 0.125, 0.5833, 0.1516, 0.5417, 0.1516, 0.5417, 0.1516, 0.5833, 0.1516, 0.5833, 0.1798, 0.5417, 0.1798, 0.5, 0.125, 0.5417, 0.125, 0.5417, 0.1516, 0.5, 0.1516, 0.5, 0.1516, 0.5417, 0.1516, 0.5417, 0.1798, 0.5, 0.1798, 0.4583, 0.125, 0.5, 0.125, 0.5, 0.1516, 0.4583, 0.1516, 0.4583, 0.1516, 0.5, 0.1516, 0.5, 0.1798, 0.4583, 0.1798, 0.4167, 0.125, 0.4583, 0.125, 0.4583, 0.1516, 0.4167, 0.1516, 0.4167, 0.1516, 0.4583, 0.1516, 0.4583, 0.1798, 0.4167, 0.1798, 0.375, 0.125, 0.4167, 0.125, 0.4167, 0.1516, 0.375, 0.1516, 0.375, 0.1516, 0.4167, 0.1516, 0.4167, 0.1798, 0.375, 0.1798, 0.5833, 0.125, 0.625, 0.125, 0.625, 0.1516, 0.5833, 0.1516, 0.5833, 0.1516, 0.625, 0.1516, 0.625, 0.1798, 0.5833, 0.1798, 0.1413, 0.5404, 0.1643, 0.5404, 0.1643, 0.5702, 0.1413, 0.5702, 0.1413, 0.5702, 0.1643, 0.5702, 0.1643, 0.5984, 0.1413, 0.5984, 0.8095, 0.5404, 0.8357, 0.5404, 0.8357, 0.5702, 0.8095, 0.5702, 0.8095, 0.5702, 0.8357, 0.5702, 0.8357, 0.5984, 0.8095, 0.5984, 0.8587, 0.5404, 0.8697, 0.5404, 0.8697, 0.5702, 0.8587, 0.5702, 0.8587, 0.5702, 0.8697, 0.5702, 0.8697, 0.5984, 0.8587, 0.5984, 0.125, 0.5404, 0.1303, 0.5404, 0.1303, 0.5702, 0.125, 0.5702, 0.125, 0.5702, 0.1303, 0.5702, 0.1303, 0.5984, 0.125, 0.5984, 0.8357, 0.5404, 0.8587, 0.5404, 0.8587, 0.5702, 0.8357, 0.5702, 0.8357, 0.5702, 0.8587, 0.5702, 0.8587, 0.5984, 0.8357, 0.5984, 0.1303, 0.5404, 0.1413, 0.5404, 0.1413, 0.5702, 0.1303, 0.5702, 0.1303, 0.5702, 0.1413, 0.5702, 0.1413, 0.5984, 0.1303, 0.5984, 0.7873, 0.5404, 0.8095, 0.5404, 0.8095, 0.5702, 0.7873, 0.5702, 0.7873, 0.5702, 0.8095, 0.5702, 0.8095, 0.5984, 0.7873, 0.5984, 0.1643, 0.5404, 0.1905, 0.5404, 0.1905, 0.5702, 0.1643, 0.5702, 0.1643, 0.5702, 0.1905, 0.5702, 0.1905, 0.5984, 0.1643, 0.5984, 0.7099, 0.5404, 0.7428, 0.5404, 0.7428, 0.5702, 0.7099, 0.5702, 0.7099, 0.5702, 0.7428, 0.5702, 0.7428, 0.5984, 0.7099, 0.5984, 0.235, 0.5404, 0.2572, 0.5404, 0.2572, 0.5702, 0.235, 0.5702, 0.235, 0.5702, 0.2572, 0.5702, 0.2572, 0.5984, 0.235, 0.5984, 0.5833, 0.5404, 0.625, 0.5404, 0.625, 0.5702, 0.5833, 0.5702, 0.5833, 0.5702, 0.625, 0.5702, 0.625, 0.5984, 0.5833, 0.5984, 0.349, 0.5404, 0.375, 0.5404, 0.375, 0.5702, 0.349, 0.5702, 0.349, 0.5702, 0.375, 0.5702, 0.375, 0.5984, 0.349, 0.5984, 0.8697, 0.5404, 0.875, 0.5404, 0.875, 0.5702, 0.8697, 0.5702, 0.8697, 0.5702, 0.875, 0.5702, 0.875, 0.5984, 0.8697, 0.5984, 0.1905, 0.5404, 0.1643, 0.5404, 0.1643, 0.5404, 0.1905, 0.5404, 0.1905, 0.5404, 0.1643, 0.5404, 0.1643, 0.5404, 0.1905, 0.5404, 0.1905, 0.5404, 0.1643, 0.5404, 0.1643, 0.5404, 0.1905, 0.5404, 0.375, 0.2893, 0.375, 0.3155, 0.375, 0.3155, 0.375, 0.2893, 0.375, 0.2893, 0.375, 0.3155, 0.375, 0.3155, 0.375, 0.2893, 0.375, 0.2893, 0.375, 0.3155, 0.375, 0.3155, 0.375, 0.2893, 0.1905, 0.5, 0.1905, 0.5404, 0.1905, 0.5404, 0.1905, 0.5, 0.1905, 0.5, 0.1905, 0.5404, 0.1905, 0.5404, 0.1905, 0.5, 0.1905, 0.5, 0.1905, 0.5404, 0.1905, 0.5404, 0.1905, 0.5, 0.1643, 0.5404, 0.1643, 0.5, 0.1643, 0.5, 0.1643, 0.5404, 0.1643, 0.5404, 0.1643, 0.5, 0.1643, 0.5, 0.1643, 0.5404, 0.1643, 0.5404, 0.1643, 0.5, 0.1643, 0.5, 0.1643, 0.5404, 0.1643, 0.5404, 0.1643, 0.5, 0.1643, 0.5, 0.1643, 0.5404, 0.1643, 0.5404, 0.1643, 0.5, 0.1643, 0.5, 0.1643, 0.5404, 0.1643, 0.5404, 0.1643, 0.5, 0.1643, 0.5, 0.1643, 0.5404, 0.1905, 0.5, 0.1905, 0.5404, 0.1905, 0.5404, 0.1905, 0.5, 0.1905, 0.5, 0.1905, 0.5404, 0.1905, 0.5404, 0.1905, 0.5, 0.1905, 0.5, 0.1905, 0.5404, 0.1905, 0.5404, 0.1905, 0.5, 0.375, 0.2893, 0.375, 0.3155, 0.375, 0.3155, 0.375, 0.2893, 0.375, 0.2893, 0.375, 0.3155, 0.375, 0.3155, 0.375, 0.2893, 0.375, 0.2893, 0.375, 0.3155, 0.375, 0.3155, 0.375, 0.2893, 0.1905, 0.5404, 0.1643, 0.5404, 0.1643, 0.5404, 0.1905, 0.5404, 0.1905, 0.5404, 0.1643, 0.5404, 0.1643, 0.5404, 0.1905, 0.5404, 0.1905, 0.5404, 0.1643, 0.5404, 0.1643, 0.5404, 0.1905, 0.5404, 0.5833, 0.2096, 0.5833, 0.25, 0.625, 0.25, 0.625, 0.2096, 0.5833, 0.3822, 0.5833, 0.5, 0.625, 0.5, 0.625, 0.3822, 0.8697, 0.5984, 0.8697, 0.625, 0.875, 0.625, 0.875, 0.5984, 0.2572, 0.5984, 0.2572, 0.625, 0.375, 0.625, 0.375, 0.5984, 0.5833, 0.5984, 0.5833, 0.625, 0.625, 0.625, 0.625, 0.5984, 0.1905, 0.5984, 0.1905, 0.625, 0.2572, 0.625, 0.2572, 0.5984, 0.625, 0.5984, 0.625, 0.625, 0.7428, 0.625, 0.7428, 0.5984, 0.5833, 0.3155, 0.5833, 0.3822, 0.625, 0.3822, 0.625, 0.3155, 0.5833, 0.2893, 0.5833, 0.3155, 0.625, 0.3155, 0.625, 0.2893, 0.1643, 0.5984, 0.1643, 0.625, 0.1905, 0.625, 0.1905, 0.5984, 0.7428, 0.5984, 0.7428, 0.625, 0.8095, 0.625, 0.8095, 0.5984, 0.1303, 0.5984, 0.1303, 0.625, 0.1413, 0.625, 0.1413, 0.5984, 0.5833, 0.2553, 0.5833, 0.2663, 0.625, 0.2663, 0.625, 0.2553, 0.8357, 0.5984, 0.8357, 0.625, 0.8587, 0.625, 0.8587, 0.5984, 0.5833, 0.25, 0.5833, 0.2553, 0.625, 0.2553, 0.625, 0.25, 0.125, 0.5984, 0.125, 0.625, 0.1303, 0.625, 0.1303, 0.5984, 0.8587, 0.5984, 0.8587, 0.625, 0.8697, 0.625, 0.8697, 0.5984, 0.8095, 0.5984, 0.8095, 0.625, 0.8357, 0.625, 0.8357, 0.5984, 0.1413, 0.5984, 0.1413, 0.625, 0.1643, 0.625, 0.1643, 0.5984, 0.5833, 0.2663, 0.5833, 0.2893, 0.625, 0.2893, 0.625, 0.2663, 0.1413, 0.5, 0.1413, 0.5404, 0.1643, 0.5404, 0.1643, 0.5, 0.8095, 0.5, 0.8095, 0.5404, 0.8357, 0.5404, 0.8357, 0.5, 0.8587, 0.5, 0.8587, 0.5404, 0.8697, 0.5404, 0.8697, 0.5, 0.125, 0.5, 0.125, 0.5404, 0.1303, 0.5404, 0.1303, 0.5, 0.8357, 0.5, 0.8357, 0.5404, 0.8587, 0.5404, 0.8587, 0.5, 0.1303, 0.5, 0.1303, 0.5404, 0.1413, 0.5404, 0.1413, 0.5, 0.7428, 0.5, 0.7428, 0.5404, 0.8095, 0.5404, 0.8095, 0.5, 0.1905, 0.5404, 0.1905, 0.5404, 0.1643, 0.5404, 0.1643, 0.5404, 0.625, 0.5, 0.625, 0.5404, 0.7428, 0.5404, 0.7428, 0.5, 0.1905, 0.5, 0.1905, 0.5404, 0.2572, 0.5404, 0.2572, 0.5, 0.625, 0.5, 0.625, 0.5, 0.625, 0.5404, 0.625, 0.5404, 0.2572, 0.5, 0.2572, 0.5404, 0.375, 0.5404, 0.375, 0.5, 0.8697, 0.5, 0.8697, 0.5404, 0.875, 0.5404, 0.875, 0.5, 0.5833, 0.1798, 0.5833, 0.2096, 0.625, 0.2096, 0.625, 0.1798, 0.1643, 0.5, 0.1643, 0.5404, 0.1905, 0.5404, 0.1905, 0.5, 0.375, 0.2893, 0.375, 0.2893, 0.375, 0.3155, 0.375, 0.3155, 0.1905, 0.5, 0.1905, 0.5, 0.1905, 0.5404, 0.1905, 0.5404, 0.1643, 0.5404, 0.1643, 0.5404, 0.1643, 0.5, 0.1643, 0.5, 0.1643, 0.5404, 0.1643, 0.5404, 0.1643, 0.5, 0.1643, 0.5, 0.1905, 0.5, 0.1905, 0.5, 0.1905, 0.5404, 0.1905, 0.5404, 0.375, 0.2893, 0.375, 0.2893, 0.375, 0.3155, 0.375, 0.3155, 0.1905, 0.5404, 0.1905, 0.5404, 0.1643, 0.5404, 0.1643, 0.5404, 0.5833, 0.5, 0.5833, 0.5404, 0.625, 0.5404, 0.625, 0.5, 0.5833, 0.5, 0.5833, 0.5, 0.625, 0.5, 0.625, 0.5, 0.375, 0.5, 0.375, 0.5, 0.375, 0.5404, 0.375, 0.5404, 0.4167, 0.5404, 0.4167, 0.5404, 0.375, 0.5404, 0.375, 0.5404, 0.375, 0.5404, 0.375, 0.5404, 0.375, 0.5404, 0.375, 0.5404, 0.375, 0.5, 0.375, 0.5, 0.375, 0.5, 0.375, 0.5, 0.375, 0.5404, 0.375, 0.5404, 0.375, 0.5, 0.375, 0.5, 0.375, 0.5404, 0.375, 0.5404, 0.375, 0.5404, 0.375, 0.5404, 0.375, 0.5404, 0.375, 0.5404, 0.375, 0.5, 0.375, 0.5, 0.375, 0.5, 0.375, 0.5, 0.375, 0.5404, 0.375, 0.5404, 0.375, 0.5, 0.375, 0.5, 0.375, 0.5, 0.375, 0.5, 0.375, 0.5404, 0.375, 0.5404, 0.375, 0.5, 0.375, 0.5, 0.625, 0.5404, 0.625, 0.5404, 0.5833, 0.5404, 0.5833, 0.5404, 0.5833, 0.5404, 0.5833, 0.5404, 0.5417, 0.5404, 0.5417, 0.5404, 0.5417, 0.5404, 0.5417, 0.5404, 0.5, 0.5404, 0.5, 0.5404, 0.5, 0.5404, 0.5, 0.5404, 0.4583, 0.5404, 0.4583, 0.5404, 0.4583, 0.5404, 0.4583, 0.5404, 0.4167, 0.5404, 0.4167, 0.5404, 0.375, 0.5, 0.375, 0.5, 0.4167, 0.5, 0.4167, 0.5, 0.4167, 0.5, 0.4167, 0.5, 0.4583, 0.5, 0.4583, 0.5, 0.4583, 0.5, 0.4583, 0.5, 0.5, 0.5, 0.5, 0.5, 0.5, 0.5, 0.5, 0.5, 0.5417, 0.5, 0.5417, 0.5, 0.5417, 0.5, 0.5417, 0.5, 0.5833, 0.5, 0.5833, 0.5, 0.375, 0.5, 0.375, 0.5404, 0.4167, 0.5404, 0.4167, 0.5, 0.4167, 0.5, 0.4167, 0.5404, 0.4583, 0.5404, 0.4583, 0.5, 0.4583, 0.5, 0.4583, 0.5404, 0.5, 0.5404, 0.5, 0.5, 0.5, 0.5, 0.5, 0.5404, 0.5417, 0.5404, 0.5417, 0.5, 0.5417, 0.5, 0.5417, 0.5404, 0.5833, 0.5404, 0.5833, 0.5, 0.375, 0.1798, 0.375, 0.2096, 0.4167, 0.2096, 0.4167, 0.1798, 0.4167, 0.1798, 0.4167, 0.2096, 0.4583, 0.2096, 0.4583, 0.1798, 0.4583, 0.1798, 0.4583, 0.2096, 0.5, 0.2096, 0.5, 0.1798, 0.5, 0.1798, 0.5, 0.2096, 0.5417, 0.2096, 0.5417, 0.1798, 0.5417, 0.1798, 0.5417, 0.2096, 0.5833, 0.2096, 0.5833, 0.1798, 0.375, 0.2663, 0.375, 0.2893, 0.4167, 0.2893, 0.4167, 0.2663, 0.4167, 0.2663, 0.4167, 0.2893, 0.4583, 0.2893, 0.4583, 0.2663, 0.4583, 0.2663, 0.4583, 0.2893, 0.5, 0.2893, 0.5, 0.2663, 0.5, 0.2663, 0.5, 0.2893, 0.5417, 0.2893, 0.5417, 0.2663, 0.5417, 0.2663, 0.5417, 0.2893, 0.5833, 0.2893, 0.5833, 0.2663, 0.375, 0.25, 0.375, 0.2553, 0.4167, 0.2553, 0.4167, 0.25, 0.4167, 0.25, 0.4167, 0.2553, 0.4583, 0.2553, 0.4583, 0.25, 0.4583, 0.25, 0.4583, 0.2553, 0.5, 0.2553, 0.5, 0.25, 0.5, 0.25, 0.5, 0.2553, 0.5417, 0.2553, 0.5417, 0.25, 0.5417, 0.25, 0.5417, 0.2553, 0.5833, 0.2553, 0.5833, 0.25, 0.375, 0.2553, 0.375, 0.2663, 0.4167, 0.2663, 0.4167, 0.2553, 0.4167, 0.2553, 0.4167, 0.2663, 0.4583, 0.2663, 0.4583, 0.2553, 0.4583, 0.2553, 0.4583, 0.2663, 0.5, 0.2663, 0.5, 0.2553, 0.5, 0.2553, 0.5, 0.2663, 0.5417, 0.2663, 0.5417, 0.2553, 0.5417, 0.2553, 0.5417, 0.2663, 0.5833, 0.2663, 0.5833, 0.2553, 0.375, 0.2893, 0.375, 0.3155, 0.4167, 0.3155, 0.4167, 0.2893, 0.4167, 0.2893, 0.4167, 0.3155, 0.4583, 0.3155, 0.4583, 0.2893, 0.4583, 0.2893, 0.4583, 0.3155, 0.5, 0.3155, 0.5, 0.2893, 0.5, 0.2893, 0.5, 0.3155, 0.5417, 0.3155, 0.5417, 0.2893, 0.5417, 0.2893, 0.5417, 0.3155, 0.5833, 0.3155, 0.5833, 0.2893, 0.375, 0.3155, 0.375, 0.3822, 0.4167, 0.3822, 0.4167, 0.3155, 0.4167, 0.3155, 0.4167, 0.3822, 0.4583, 0.3822, 0.4583, 0.3155, 0.4583, 0.3155, 0.4583, 0.3822, 0.5, 0.3822, 0.5, 0.3155, 0.5, 0.3155, 0.5, 0.3822, 0.5417, 0.3822, 0.5417, 0.3155, 0.5417, 0.3155, 0.5417, 0.3822, 0.5833, 0.3822, 0.5833, 0.3155, 0.375, 0.5984, 0.375, 0.625, 0.4167, 0.625, 0.4167, 0.5984, 0.4167, 0.5984, 0.4167, 0.625, 0.4583, 0.625, 0.4583, 0.5984, 0.4583, 0.5984, 0.4583, 0.625, 0.5, 0.625, 0.5, 0.5984, 0.5, 0.5984, 0.5, 0.625, 0.5417, 0.625, 0.5417, 0.5984, 0.5417, 0.5984, 0.5417, 0.625, 0.5833, 0.625, 0.5833, 0.5984, 0.375, 0.3822, 0.375, 0.5, 0.4167, 0.5, 0.4167, 0.3822, 0.4167, 0.3822, 0.4167, 0.5, 0.4583, 0.5, 0.4583, 0.3822, 0.4583, 0.3822, 0.4583, 0.5, 0.5, 0.5, 0.5, 0.3822, 0.5, 0.3822, 0.5, 0.5, 0.5417, 0.5, 0.5417, 0.3822, 0.5417, 0.3822, 0.5417, 0.5, 0.5833, 0.5, 0.5833, 0.3822, 0.375, 0.2096, 0.375, 0.25, 0.4167, 0.25, 0.4167, 0.2096, 0.4167, 0.2096, 0.4167, 0.25, 0.4583, 0.25, 0.4583, 0.2096, 0.4583, 0.2096, 0.4583, 0.25, 0.5, 0.25, 0.5, 0.2096, 0.5, 0.2096, 0.5, 0.25, 0.5417, 0.25, 0.5417, 0.2096, 0.5417, 0.2096, 0.5417, 0.25, 0.5833, 0.25, 0.5833, 0.2096, 0.5417, 0.5, 0.5417, 0.5, 0.5833, 0.5, 0.5833, 0.5, 0.5417, 0.5, 0.5417, 0.5, 0.5833, 0.5, 0.5833, 0.5, 0.5, 0.5, 0.5, 0.5, 0.5417, 0.5, 0.5417, 0.5, 0.5, 0.5, 0.5, 0.5, 0.5417, 0.5, 0.5417, 0.5, 0.4583, 0.5, 0.4583, 0.5, 0.5, 0.5, 0.5, 0.5, 0.4583, 0.5, 0.4583, 0.5, 0.5, 0.5, 0.5, 0.5, 0.4167, 0.5, 0.4167, 0.5, 0.4583, 0.5, 0.4583, 0.5, 0.4167, 0.5, 0.4167, 0.5, 0.4583, 0.5, 0.4583, 0.5, 0.375, 0.5, 0.375, 0.5, 0.4167, 0.5, 0.4167, 0.5, 0.375, 0.5, 0.375, 0.5, 0.4167, 0.5, 0.4167, 0.5, 0.4583, 0.5404, 0.4583, 0.5404, 0.4167, 0.5404, 0.4167, 0.5404, 0.4583, 0.5404, 0.4583, 0.5404, 0.4167, 0.5404, 0.4167, 0.5404, 0.5, 0.5404, 0.5, 0.5404, 0.4583, 0.5404, 0.4583, 0.5404, 0.5, 0.5404, 0.5, 0.5404, 0.4583, 0.5404, 0.4583, 0.5404, 0.5417, 0.5404, 0.5417, 0.5404, 0.5, 0.5404, 0.5, 0.5404, 0.5417, 0.5404, 0.5417, 0.5404, 0.5, 0.5404, 0.5, 0.5404, 0.5833, 0.5404, 0.5833, 0.5404, 0.5417, 0.5404, 0.5417, 0.5404, 0.5833, 0.5404, 0.5833, 0.5404, 0.5417, 0.5404, 0.5417, 0.5404, 0.625, 0.5404, 0.625, 0.5404, 0.5833, 0.5404, 0.5833, 0.5404, 0.625, 0.5404, 0.625, 0.5404, 0.5833, 0.5404, 0.5833, 0.5404, 0.375, 0.5, 0.375, 0.5, 0.375, 0.5, 0.375, 0.5, 0.375, 0.5, 0.375, 0.5, 0.375, 0.5, 0.375, 0.5, 0.375, 0.5404, 0.375, 0.5404, 0.375, 0.5, 0.375, 0.5, 0.375, 0.5404, 0.375, 0.5404, 0.375, 0.5, 0.375, 0.5, 0.375, 0.5404, 0.375, 0.5404, 0.375, 0.5404, 0.375, 0.5404, 0.375, 0.5404, 0.375, 0.5404, 0.375, 0.5404, 0.375, 0.5404, 0.375, 0.5, 0.375, 0.5, 0.375, 0.5, 0.375, 0.5, 0.375, 0.5, 0.375, 0.5, 0.375, 0.5, 0.375, 0.5, 0.375, 0.5404, 0.375, 0.5404, 0.375, 0.5404, 0.375, 0.5404, 0.375, 0.5404, 0.375, 0.5404, 0.375, 0.5404, 0.375, 0.5404, 0.4167, 0.5404, 0.4167, 0.5404, 0.375, 0.5404, 0.375, 0.5404, 0.4167, 0.5404, 0.4167, 0.5404, 0.375, 0.5404, 0.375, 0.5404, 0.5833, 0.5, 0.5833, 0.5, 0.625, 0.5, 0.625, 0.5, 0.5833, 0.5, 0.5833, 0.5, 0.625, 0.5, 0.625, 0.5, 0.625, 0.5, 0.625, 0.5, 0.625, 0.5404, 0.625, 0.5404, 0.625, 0.5, 0.625, 0.5, 0.625, 0.5404, 0.625, 0.5404, 0.5417, 0.5404, 0.5417, 0.5702, 0.5833, 0.5702, 0.5833, 0.5404, 0.5417, 0.5702, 0.5417, 0.5984, 0.5833, 0.5984, 0.5833, 0.5702, 0.5, 0.5404, 0.5, 0.5702, 0.5417, 0.5702, 0.5417, 0.5404, 0.5, 0.5702, 0.5, 0.5984, 0.5417, 0.5984, 0.5417, 0.5702, 0.4583, 0.5404, 0.4583, 0.5702, 0.5, 0.5702, 0.5, 0.5404, 0.4583, 0.5702, 0.4583, 0.5984, 0.5, 0.5984, 0.5, 0.5702, 0.4167, 0.5404, 0.4167, 0.5702, 0.4583, 0.5702, 0.4583, 0.5404, 0.4167, 0.5702, 0.4167, 0.5984, 0.4583, 0.5984, 0.4583, 0.5702, 0.375, 0.5404, 0.375, 0.5702, 0.4167, 0.5702, 0.4167, 0.5404, 0.375, 0.5702, 0.375, 0.5984, 0.4167, 0.5984, 0.4167, 0.5702, 0.5417, 0.125, 0.5417, 0.1516, 0.5833, 0.1516, 0.5833, 0.125, 0.5417, 0.1516, 0.5417, 0.1798, 0.5833, 0.1798, 0.5833, 0.1516, 0.5, 0.125, 0.5, 0.1516, 0.5417, 0.1516, 0.5417, 0.125, 0.5, 0.1516, 0.5, 0.1798, 0.5417, 0.1798, 0.5417, 0.1516, 0.4583, 0.125, 0.4583, 0.1516, 0.5, 0.1516, 0.5, 0.125, 0.4583, 0.1516, 0.4583, 0.1798, 0.5, 0.1798, 0.5, 0.1516, 0.4167, 0.125, 0.4167, 0.1516, 0.4583, 0.1516, 0.4583, 0.125, 0.4167, 0.1516, 0.4167, 0.1798, 0.4583, 0.1798, 0.4583, 0.1516, 0.375, 0.125, 0.375, 0.1516, 0.4167, 0.1516, 0.4167, 0.125, 0.375, 0.1516, 0.375, 0.1798, 0.4167, 0.1798, 0.4167, 0.1516, 0.5833, 0.125, 0.5833, 0.1516, 0.625, 0.1516, 0.625, 0.125, 0.5833, 0.1516, 0.5833, 0.1798, 0.625, 0.1798, 0.625, 0.1516, 0.1413, 0.5404, 0.1413, 0.5702, 0.1643, 0.5702, 0.1643, 0.5404, 0.1413, 0.5702, 0.1413, 0.5984, 0.1643, 0.5984, 0.1643, 0.5702, 0.8095, 0.5404, 0.8095, 0.5702, 0.8357, 0.5702, 0.8357, 0.5404, 0.8095, 0.5702, 0.8095, 0.5984, 0.8357, 0.5984, 0.8357, 0.5702, 0.8587, 0.5404, 0.8587, 0.5702, 0.8697, 0.5702, 0.8697, 0.5404, 0.8587, 0.5702, 0.8587, 0.5984, 0.8697, 0.5984, 0.8697, 0.5702, 0.125, 0.5404, 0.125, 0.5702, 0.1303, 0.5702, 0.1303, 0.5404, 0.125, 0.5702, 0.125, 0.5984, 0.1303, 0.5984, 0.1303, 0.5702, 0.8357, 0.5404, 0.8357, 0.5702, 0.8587, 0.5702, 0.8587, 0.5404, 0.8357, 0.5702, 0.8357, 0.5984, 0.8587, 0.5984, 0.8587, 0.5702, 0.1303, 0.5404, 0.1303, 0.5702, 0.1413, 0.5702, 0.1413, 0.5404, 0.1303, 0.5702, 0.1303, 0.5984, 0.1413, 0.5984, 0.1413, 0.5702, 0.7428, 0.5404, 0.7428, 0.5702, 0.8095, 0.5702, 0.8095, 0.5404, 0.7428, 0.5702, 0.7428, 0.5984, 0.8095, 0.5984, 0.8095, 0.5702, 0.1643, 0.5404, 0.1643, 0.5702, 0.1905, 0.5702, 0.1905, 0.5404, 0.1643, 0.5702, 0.1643, 0.5984, 0.1905, 0.5984, 0.1905, 0.5702, 0.625, 0.5404, 0.625, 0.5702, 0.7428, 0.5702, 0.7428, 0.5404, 0.625, 0.5702, 0.625, 0.5984, 0.7428, 0.5984, 0.7428, 0.5702, 0.1905, 0.5404, 0.1905, 0.5702, 0.2572, 0.5702, 0.2572, 0.5404, 0.1905, 0.5702, 0.1905, 0.5984, 0.2572, 0.5984, 0.2572, 0.5702, 0.5833, 0.5404, 0.5833, 0.5702, 0.625, 0.5702, 0.625, 0.5404, 0.5833, 0.5702, 0.5833, 0.5984, 0.625, 0.5984, 0.625, 0.5702, 0.2572, 0.5404, 0.2572, 0.5702, 0.375, 0.5702, 0.375, 0.5404, 0.2572, 0.5702, 0.2572, 0.5984, 0.375, 0.5984, 0.375, 0.5702, 0.8697, 0.5404, 0.8697, 0.5702, 0.875, 0.5702, 0.875, 0.5404, 0.8697, 0.5702, 0.8697, 0.5984, 0.875, 0.5984, 0.875, 0.5702, 0.1905, 0.5404, 0.1905, 0.5404, 0.1643, 0.5404, 0.1643, 0.5404, 0.1905, 0.5404, 0.1905, 0.5404, 0.1643, 0.5404, 0.1643, 0.5404, 0.1905, 0.5404, 0.1905, 0.5404, 0.1643, 0.5404, 0.1643, 0.5404, 0.375, 0.2893, 0.375, 0.2893, 0.375, 0.3155, 0.375, 0.3155, 0.375, 0.2893, 0.375, 0.2893, 0.375, 0.3155, 0.375, 0.3155, 0.375, 0.2893, 0.375, 0.2893, 0.375, 0.3155, 0.375, 0.3155, 0.1905, 0.5, 0.1905, 0.5, 0.1905, 0.5404, 0.1905, 0.5404, 0.1905, 0.5, 0.1905, 0.5, 0.1905, 0.5404, 0.1905, 0.5404, 0.1905, 0.5, 0.1905, 0.5, 0.1905, 0.5404, 0.1905, 0.5404, 0.1643, 0.5404, 0.1643, 0.5404, 0.1643, 0.5, 0.1643, 0.5, 0.1643, 0.5404, 0.1643, 0.5404, 0.1643, 0.5, 0.1643, 0.5, 0.1643, 0.5404, 0.1643, 0.5404, 0.1643, 0.5, 0.1643, 0.5, 0.1643, 0.5404, 0.1643, 0.5404, 0.1643, 0.5, 0.1643, 0.5, 0.1643, 0.5404, 0.1643, 0.5404, 0.1643, 0.5, 0.1643, 0.5, 0.1643, 0.5404, 0.1643, 0.5404, 0.1643, 0.5, 0.1643, 0.5, 0.1905, 0.5, 0.1905, 0.5, 0.1905, 0.5404, 0.1905, 0.5404, 0.1905, 0.5, 0.1905, 0.5, 0.1905, 0.5404, 0.1905, 0.5404, 0.1905, 0.5, 0.1905, 0.5, 0.1905, 0.5404, 0.1905, 0.5404, 0.375, 0.2893, 0.375, 0.2893, 0.375, 0.3155, 0.375, 0.3155, 0.375, 0.2893, 0.375, 0.2893, 0.375, 0.3155, 0.375, 0.3155, 0.375, 0.2893, 0.375, 0.2893, 0.375, 0.3155, 0.375, 0.3155, 0.1905, 0.5404, 0.1905, 0.5404, 0.1643, 0.5404, 0.1643, 0.5404, 0.1905, 0.5404, 0.1905, 0.5404, 0.1643, 0.5404, 0.1643, 0.5404, 0.1905, 0.5404, 0.1905, 0.5404, 0.1643, 0.5404, 0.1643, 0.5404, 0.2572, 0.5702, 0.2901, 0.5702, 0.2901, 0.5984, 0.2572, 0.5984, 0.2901, 0.5702, 0.3195, 0.5702, 0.3195, 0.5984, 0.2901, 0.5984, 0.3195, 0.5702, 0.349, 0.5702, 0.349, 0.5984, 0.3195, 0.5984, 0.2572, 0.5404, 0.2901, 0.5404, 0.2901, 0.5702, 0.2572, 0.5702, 0.2901, 0.5404, 0.3195, 0.5404, 0.3195, 0.5702, 0.2901, 0.5702, 0.3195, 0.5404, 0.349, 0.5404, 0.349, 0.5702, 0.3195, 0.5702, 0.625, 0.5702, 0.651, 0.5702, 0.651, 0.5984, 0.625, 0.5984, 0.651, 0.5702, 0.6805, 0.5702, 0.6805, 0.5984, 0.651, 0.5984, 0.6805, 0.5702, 0.7099, 0.5702, 0.7099, 0.5984, 0.6805, 0.5984, 0.625, 0.5404, 0.651, 0.5404, 0.651, 0.5702, 0.625, 0.5702, 0.651, 0.5404, 0.6805, 0.5404, 0.6805, 0.5702, 0.651, 0.5702, 0.6805, 0.5404, 0.7099, 0.5404, 0.7099, 0.5702, 0.6805, 0.5702, 0.5417, 0.3822, 0.5833, 0.3822, 0.5833, 0.4151, 0.5417, 0.4151, 0.5417, 0.4151, 0.5833, 0.4151, 0.5833, 0.4445, 0.5417, 0.4445, 0.5417, 0.4445, 0.5833, 0.4445, 0.5833, 0.474, 0.5417, 0.474, 0.5, 0.3822, 0.5417, 0.3822, 0.5417, 0.4151, 0.5, 0.4151, 0.5, 0.4151, 0.5417, 0.4151, 0.5417, 0.4445, 0.5, 0.4445, 0.5, 0.4445, 0.5417, 0.4445, 0.5417, 0.474, 0.5, 0.474, 0.4583, 0.3822, 0.5, 0.3822, 0.5, 0.4151, 0.4583, 0.4151, 0.4583, 0.4151, 0.5, 0.4151, 0.5, 0.4445, 0.4583, 0.4445, 0.4583, 0.4445, 0.5, 0.4445, 0.5, 0.474, 0.4583, 0.474, 0.4167, 0.3822, 0.4583, 0.3822, 0.4583, 0.4151, 0.4167, 0.4151, 0.4167, 0.4151, 0.4583, 0.4151, 0.4583, 0.4445, 0.4167, 0.4445, 0.4167, 0.4445, 0.4583, 0.4445, 0.4583, 0.474, 0.4167, 0.474, 0.375, 0.3822, 0.4167, 0.3822, 0.4167, 0.4151, 0.375, 0.4151, 0.375, 0.4151, 0.4167, 0.4151, 0.4167, 0.4445, 0.375, 0.4445, 0.375, 0.4445, 0.4167, 0.4445, 0.4167, 0.474, 0.375, 0.474, 0.2572, 0.5, 0.2901, 0.5, 0.2901, 0.5404, 0.2572, 0.5404, 0.2901, 0.5, 0.3195, 0.5, 0.3195, 0.5404, 0.2901, 0.5404, 0.3195, 0.5, 0.349, 0.5, 0.349, 0.5404, 0.3195, 0.5404, 0.625, 0.5, 0.651, 0.5, 0.651, 0.5404, 0.625, 0.5404, 0.651, 0.5, 0.6805, 0.5, 0.6805, 0.5404, 0.651, 0.5404, 0.6805, 0.5, 0.7099, 0.5, 0.7099, 0.5404, 0.6805, 0.5404, 0.625, 0.5984, 0.651, 0.5984, 0.651, 0.625, 0.625, 0.625, 0.651, 0.5984, 0.6805, 0.5984, 0.6805, 0.625, 0.651, 0.625, 0.6805, 0.5984, 0.7099, 0.5984, 0.7099, 0.625, 0.6805, 0.625, 0.2572, 0.5984, 0.2901, 0.5984, 0.2901, 0.625, 0.2572, 0.625, 0.2901, 0.5984, 0.3195, 0.5984, 0.3195, 0.625, 0.2901, 0.625, 0.3195, 0.5984, 0.349, 0.5984, 0.349, 0.625, 0.3195, 0.625, 0.5833, 0.3822, 0.625, 0.3822, 0.625, 0.4151, 0.5833, 0.4151, 0.5833, 0.4151, 0.625, 0.4151, 0.625, 0.4445, 0.5833, 0.4445, 0.5833, 0.4445, 0.625, 0.4445, 0.625, 0.474, 0.5833, 0.474, 0.1905, 0.5702, 0.2127, 0.5702, 0.2127, 0.5984, 0.1905, 0.5984, 0.2127, 0.5702, 0.235, 0.5702, 0.235, 0.5984, 0.2127, 0.5984, 0.1905, 0.5404, 0.2127, 0.5404, 0.2127, 0.5702, 0.1905, 0.5702, 0.2127, 0.5404, 0.235, 0.5404, 0.235, 0.5702, 0.2127, 0.5702, 0.7428, 0.5702, 0.765, 0.5702, 0.765, 0.5984, 0.7428, 0.5984, 0.765, 0.5702, 0.7873, 0.5702, 0.7873, 0.5984, 0.765, 0.5984, 0.7428, 0.5404, 0.765, 0.5404, 0.765, 0.5702, 0.7428, 0.5702, 0.765, 0.5404, 0.7873, 0.5404, 0.7873, 0.5702, 0.765, 0.5702, 0.5417, 0.3155, 0.5833, 0.3155, 0.5833, 0.3377, 0.5417, 0.3377, 0.5417, 0.3377, 0.5833, 0.3377, 0.5833, 0.36, 0.5417, 0.36, 0.5, 0.3155, 0.5417, 0.3155, 0.5417, 0.3377, 0.5, 0.3377, 0.5, 0.3377, 0.5417, 0.3377, 0.5417, 0.36, 0.5, 0.36, 0.4583, 0.3155, 0.5, 0.3155, 0.5, 0.3377, 0.4583, 0.3377, 0.4583, 0.3377, 0.5, 0.3377, 0.5, 0.36, 0.4583, 0.36, 0.4167, 0.3155, 0.4583, 0.3155, 0.4583, 0.3377, 0.4167, 0.3377, 0.4167, 0.3377, 0.4583, 0.3377, 0.4583, 0.36, 0.4167, 0.36, 0.375, 0.3155, 0.4167, 0.3155, 0.4167, 0.3377, 0.375, 0.3377, 0.375, 0.3377, 0.4167, 0.3377, 0.4167, 0.36, 0.375, 0.36, 0.1905, 0.5, 0.2127, 0.5, 0.2127, 0.5404, 0.1905, 0.5404, 0.2127, 0.5, 0.235, 0.5, 0.235, 0.5404, 0.2127, 0.5404, 0.7428, 0.5, 0.765, 0.5, 0.765, 0.5404, 0.7428, 0.5404, 0.765, 0.5, 0.7873, 0.5, 0.7873, 0.5404, 0.765, 0.5404, 0.7428, 0.5984, 0.765, 0.5984, 0.765, 0.625, 0.7428, 0.625, 0.765, 0.5984, 0.7873, 0.5984, 0.7873, 0.625, 0.765, 0.625, 0.5833, 0.3155, 0.625, 0.3155, 0.625, 0.3377, 0.5833, 0.3377, 0.5833, 0.3377, 0.625, 0.3377, 0.625, 0.36, 0.5833, 0.36, 0.1905, 0.5984, 0.2127, 0.5984, 0.2127, 0.625, 0.1905, 0.625, 0.2127, 0.5984, 0.235, 0.5984, 0.235, 0.625, 0.2127, 0.625])
me_cube_001.materials.append(mat_material_004)
me_cube_001.materials.append(None)
me_cube_001.remesh_voxel_size = 0.049
me_cube_001.update()
arm_armature = bpy.data.armatures.new('Armature')  # bones are not reproduced

# ---- objects
ob_camera = bpy.data.objects.new('Camera', cam_camera)
ob_empty = bpy.data.objects.new('Empty', None)
ob_cube = bpy.data.objects.new('Cube', me_cube_001)
ob_armature = bpy.data.objects.new('Armature', arm_armature)
ob_area = bpy.data.objects.new('Area', light_area)

# ---- transforms, parenting, visibility, modifiers, constraints
ob_camera.location = (-6.175, -18.48, 2.9)
ob_camera.rotation_euler = (1.58, -0.03409, -0.1604)
ob_camera.lock_rotations_4d = False
ob_camera.empty_display_type = 'ARROWS'
ob_camera.color = (0.0, 0.0, 0.0, 0.0)
ob_camera.display_type = 'WIRE'
ob_camera.lineart.crease_threshold = 0.0
ob_empty.location = (1.604, -10.05, 0.6989)
ob_empty.rotation_euler = (1.571, 0.0, 0.0)
ob_empty.empty_display_type = 'IMAGE'
ob_empty.empty_display_size = 5.0
ob_cube.parent = ob_armature
ob_cube.matrix_parent_inverse = Matrix(((1.0, -0.0, -0.0, -1.025), (-0.0, 1.0, 0.0, 0.1449), (-0.0, -0.0, 1.0, -0.4901), (-0.0, 0.0, -0.0, 1.0)))
ob_cube.location = (0.0, 0.0, 0.9038)
ob_cube.scale = (1.0, 0.7989, 1.0)
_vg = ob_cube.vertex_groups.new(name='Bone.R')
for _i, _w in zip([2, 3, 6, 7, 8, 9, 10, 11, 12, 13, 14, 15, 24, 25, 26, 27, 29, 31, 32, 33, 34, 35, 40, 72, 73, 74, 75, 76, 82, 83, 84, 85, 86, 87, 88, 89, 90, 91, 102, 103, 104, 105, 106, 107, 108, 110, 111, 165, 166, 167, 168, 169, 170, 171, 172, 173, 174, 183, 184, 189, 190, 201, 202, 203, 204, 205, 206, 207, 208, 209, 210, 213, 237, 238, 241, 242, 243, 244, 245, 246, 247, 248, 249, 250, 259, 260, 261, 262, 264, 266, 267, 268, 269, 270, 275, 302, 305, 306, 307, 308, 309, 310, 311, 317, 318, 319, 320, 321, 322, 323, 324, 325, 326, 337, 338, 339, 340, 341, 342, 343, 344, 345, 346, 362, 369, 384, 386, 400, 401, 402, 403, 404, 405, 406, 407, 408, 409, 418, 419, 421, 424, 425, 436, 437, 438, 439, 440, 441, 442, 443, 444, 445, 470, 471, 472, 473, 474, 475, 476, 477, 478, 479, 480, 481, 482, 483, 484, 485, 486, 487, 488, 489, 490, 491, 492, 493, 494, 495, 497, 498, 500, 501, 502, 503, 504, 505, 506, 507, 508, 509, 510, 511, 512, 513, 514, 515, 516, 517, 518, 519, 520, 521, 522, 523, 524, 525, 526, 527, 528, 529, 530, 531, 532, 533, 534, 535, 536, 537, 538, 539, 540, 541, 542, 543, 544], [0.0117, 0.01284, 0.7414, 0.3533, 0.5277, 0.6019, 0.709, 0.6018, 0.04134, 0.2979, 0.6407, 0.3345, 0.07811, 0.04146, 0.002987, 0.003336, 0.1439, 0.08667, 0.5641, 0.6542, 0.08526, 0.5592, 0.06328, 0.3403, 0.4018, 0.5704, 0.7071, 0.7295, 0.5882, 0.588, 0.5808, 0.556, 0.5302, 0.6466, 0.5547, 0.2912, 0.1083, 0.04833, 0.08433, 0.08576, 0.08117, 0.06412, 0.03717, 0.07256, 0.01947, 0.09724, 0.1602, 0.1991, 0.2939, 0.5977, 0.6115, 0.6905, 0.7082, 0.2031, 0.299, 0.4255, 0.3575, 0.05123, 0.04157, 0.6866, 0.5057, 0.4463, 0.6568, 0.3022, 0.599, 0.1994, 0.4688, 0.1606, 0.3019, 0.1793, 0.2767, 0.002524, 0.104, 0.05595, 0.8145, 0.4029, 0.741, 0.8042, 0.7684, 0.7515, 0.03292, 0.3277, 0.6548, 0.2821, 0.06937, 0.02241, 0.0007227, 0.01014, 0.2672, 0.1283, 0.7547, 0.8034, 0.08603, 0.5503, 0.05304, 0.01563, 0.02904, 0.06773, 0.4329, 0.5465, 0.7031, 0.8164, 0.8198, 0.8177, 0.8314, 0.82, 0.7827, 0.7451, 0.6769, 0.5782, 0.2641, 0.07181, 0.01331, 0.07643, 0.07917, 0.07673, 0.06121, 0.03156, 0.1085, 0.05799, 0.08539, 0.2148, 0.276, 0.01125, 0.0615, 0.05164, 0.06581, 0.2553, 0.3446, 0.7626, 0.7612, 0.7973, 0.785, 0.2247, 0.3281, 0.387, 0.3071, 0.03135, 0.02186, 0.004137, 0.7681, 0.6112, 0.5983, 0.774, 0.5526, 0.7596, 0.3947, 0.636, 0.3038, 0.4896, 0.2646, 0.3769, 0.345, 0.1797, 0.08275, 0.626, 0.5205, 0.4258, 0.1486, 0.3005, 0.5378, 0.7599, 0.7409, 0.7061, 0.4366, 0.2673, 0.1579, 0.3252, 0.457, 0.6236, 0.455, 0.1976, 0.07796, 0.3162, 0.09483, 0.0067, 0.2449, 0.03128, 0.2458, 0.06678, 0.2905, 0.1232, 0.04142, 0.5426, 0.3676, 0.2574, 0.6046, 0.479, 0.3775, 0.5968, 0.6414, 0.6787, 0.727, 0.7228, 0.7055, 0.7367, 0.7262, 0.627, 0.727, 0.3324, 0.1651, 0.5059, 0.3784, 0.7207, 0.7437, 0.3814, 0.2141, 0.1909, 0.3745, 0.3012, 0.516, 0.5323, 0.6364, 0.6743, 0.6993, 0.7271, 0.718, 0.6919, 0.7478, 0.6605, 0.7418, 0.4676, 0.2984, 0.5083, 0.3863]): _vg.add([_i], _w, 'REPLACE')
_vg = ob_cube.vertex_groups.new(name='Bone.001.R')
for _i, _w in zip([0, 1, 9, 10, 14, 15, 16, 18, 19, 20, 22, 23, 24, 25, 26, 28, 33, 35, 36, 37, 38, 39, 40, 62, 63, 64, 65, 66, 87, 88, 89, 92, 93, 94, 95, 96, 97, 98, 99, 100, 101, 102, 103, 104, 105, 106, 112, 113, 169, 170, 173, 174, 177, 178, 181, 182, 183, 184, 235, 236, 242, 244, 245, 249, 250, 251, 253, 254, 255, 257, 258, 259, 260, 261, 263, 265, 268, 270, 271, 272, 273, 274, 275, 276, 297, 298, 299, 300, 301, 317, 322, 323, 324, 327, 328, 329, 330, 331, 332, 333, 334, 335, 336, 337, 338, 339, 340, 341, 347, 348, 349, 350, 351, 404, 405, 408, 409, 410, 411, 412, 413, 414, 416, 417, 418, 419, 420, 451, 452, 473, 503, 506, 515, 516, 517, 518, 523, 524, 531, 533, 534, 535, 536, 537, 538, 539, 540], [0.03654, 0.04773, 0.01146, 0.06736, 0.2234, 0.5948, 0.1374, 0.5523, 0.3835, 0.1111, 0.1041, 0.03346, 0.7407, 0.8266, 0.04943, 0.01315, 0.03183, 0.3453, 0.05842, 0.6076, 0.05052, 0.07849, 0.8053, 0.04682, 0.04553, 0.0439, 0.04192, 0.03955, 0.1395, 0.08014, 0.03053, 0.533, 0.5354, 0.4644, 0.3107, 0.2075, 0.1088, 0.1132, 0.1168, 0.1188, 0.1163, 0.663, 0.5305, 0.3068, 0.1753, 0.09818, 0.008035, 0.003539, 0.04899, 0.05841, 0.4973, 0.573, 0.5875, 0.4765, 0.05535, 0.03135, 0.8339, 0.8405, 0.0667, 0.0674, 0.0005233, 0.03361, 0.1169, 0.246, 0.6692, 0.4903, 0.5682, 0.3598, 0.1892, 0.131, 0.03241, 0.8247, 0.8492, 0.1196, 0.03159, 0.01229, 0.06133, 0.3838, 0.3826, 0.5129, 0.1014, 0.08554, 0.8564, 0.05855, 0.06748, 0.06753, 0.0675, 0.06736, 0.06712, 0.009452, 0.1522, 0.09282, 0.04599, 0.6464, 0.6796, 0.6662, 0.6086, 0.5107, 0.144, 0.1557, 0.167, 0.1775, 0.1856, 0.7829, 0.7077, 0.5725, 0.354, 0.221, 0.02736, 0.02366, 0.02039, 0.01747, 0.0148, 0.0804, 0.09927, 0.5607, 0.6456, 0.156, 0.04409, 0.4844, 0.4427, 0.04584, 0.05661, 0.03487, 0.8691, 0.8672, 0.023, 0.05356, 0.008264, 0.02307, 0.001854, 0.01215, 0.1124, 0.05789, 0.2843, 0.1362, 0.1628, 0.08026, 0.002574, 0.0435, 0.003876, 0.07649, 0.03414, 0.2091, 0.09896, 0.2493, 0.1177]): _vg.add([_i], _w, 'REPLACE')
_vg = ob_cube.vertex_groups.new(name='Bone.002.R')
for _i, _w in zip([0, 1, 4, 5, 16, 17, 18, 19, 20, 21, 22, 23, 24, 25, 28, 30, 36, 37, 38, 39, 40, 62, 63, 64, 65, 66, 77, 78, 79, 80, 81, 92, 93, 94, 95, 96, 97, 98, 99, 100, 101, 102, 103, 104, 112, 113, 114, 115, 116, 163, 164, 175, 176, 177, 178, 179, 180, 181, 182, 183, 184, 187, 188, 191, 192, 193, 194, 195, 196, 197, 198, 199, 200, 235, 236, 239, 240, 251, 252, 253, 254, 255, 256, 257, 258, 259, 260, 263, 265, 271, 272, 273, 274, 275, 297, 298, 299, 300, 301, 312, 313, 314, 315, 316, 327, 328, 329, 330, 331, 332, 333, 334, 335, 336, 337, 338, 339, 347, 348, 349, 350, 351, 398, 399, 410, 411, 412, 413, 414, 415, 416, 417, 418, 419, 422, 423, 426, 427, 428, 429, 430, 431, 432, 433, 434, 435], [0.8955, 0.9075, 0.9924, 0.9849, 0.1085, 0.03793, 0.3848, 0.6036, 0.7168, 0.9009, 0.8385, 0.9546, 0.05822, 0.09824, 0.946, 0.9456, 0.1018, 0.357, 0.7959, 0.8956, 0.0619, 0.9062, 0.9047, 0.9028, 0.9006, 0.8982, 0.9875, 0.9894, 0.9906, 0.9914, 0.9918, 0.3652, 0.2849, 0.2334, 0.1937, 0.1545, 0.8209, 0.8012, 0.7806, 0.7591, 0.7376, 0.04225, 0.02462, 0.01033, 0.9472, 0.9478, 0.948, 0.9477, 0.9469, 0.973, 0.986, 0.07244, 0.03452, 0.3895, 0.51, 0.8568, 0.8992, 0.933, 0.9544, 0.06932, 0.08045, 0.985, 0.972, 0.9875, 0.9741, 0.9883, 0.9748, 0.9885, 0.9749, 0.988, 0.9744, 0.9868, 0.9734, 0.8935, 0.905, 0.9909, 0.9844, 0.1057, 0.0432, 0.4034, 0.6344, 0.7174, 0.9027, 0.8383, 0.9567, 0.04088, 0.1008, 0.9438, 0.9426, 0.1045, 0.4745, 0.8001, 0.9004, 0.05789, 0.9037, 0.9021, 0.9003, 0.8982, 0.8959, 0.9868, 0.9885, 0.9896, 0.9901, 0.9904, 0.3051, 0.2414, 0.2037, 0.1771, 0.1467, 0.8185, 0.7988, 0.7785, 0.7576, 0.737, 0.02189, 0.009701, 0.001285, 0.9447, 0.9451, 0.9451, 0.9447, 0.9438, 0.9699, 0.9841, 0.08037, 0.05028, 0.5084, 0.552, 0.8609, 0.9017, 0.937, 0.9547, 0.06928, 0.08148, 0.9833, 0.9697, 0.9854, 0.971, 0.9863, 0.9716, 0.9864, 0.9718, 0.986, 0.9715, 0.9849, 0.9708]): _vg.add([_i], _w, 'REPLACE')
_vg = ob_cube.vertex_groups.new(name='Bone.003.R')
for _i, _w in zip([8, 11, 12, 13, 14, 16, 24, 26, 27, 32, 34, 35, 36, 41, 46, 47, 48, 49, 82, 83, 84, 85, 86, 87, 88, 89, 90, 91, 95, 96, 102, 103, 104, 105, 106, 167, 168, 171, 172, 173, 175, 185, 186, 211, 212, 213, 214, 215, 216, 217, 218, 219, 220, 221, 222, 226, 227, 231, 234, 477, 478, 479, 480, 481, 486, 487, 488, 489, 491, 494, 510, 511, 513, 514, 515, 516, 519, 520, 521, 522, 523, 524, 525, 526, 527, 528, 529, 530, 531, 532, 533, 534, 535, 536, 541, 542, 543, 544], [0.3278, 0.2778, 0.9352, 0.4748, 0.06725, 0.08014, 0.00962, 0.6156, 0.1382, 0.3075, 0.8575, 0.02706, 0.06337, 0.5536, 0.05059, 0.4806, 0.5153, 0.2182, 0.01797, 0.05607, 0.09879, 0.1741, 0.2678, 0.1332, 0.274, 0.5856, 0.8319, 0.923, 0.009728, 0.04878, 0.04994, 0.0842, 0.1431, 0.2407, 0.3932, 0.2821, 0.2702, 0.6534, 0.5092, 0.002083, 0.01662, 0.295, 0.1684, 0.882, 0.9516, 0.9396, 0.7523, 0.8513, 0.7944, 0.7916, 0.8641, 0.766, 0.9565, 0.9481, 0.8668, 0.1308, 0.01151, 0.068, 0.05662, 0.05266, 0.1396, 0.004119, 0.07152, 0.1499, 0.05889, 0.1415, 0.1058, 0.02117, 0.06612, 0.02294, 0.06107, 0.1395, 0.06443, 0.1411, 0.05404, 0.02272, 0.5746, 0.7829, 0.3603, 0.4335, 0.01809, 0.0007755, 0.5223, 0.7124, 0.7486, 0.5084, 0.6145, 0.3383, 0.3519, 0.1935, 0.1829, 0.1067, 0.09783, 0.06151, 0.4258, 0.5914, 0.3719, 0.4675]): _vg.add([_i], _w, 'REPLACE')
_vg = ob_cube.vertex_groups.new(name='Bone.004.R')
for _i, _w in zip([42, 43, 44, 45, 46, 47, 48, 49, 211, 212, 214, 215, 216, 217, 218, 219, 221, 222, 223, 224, 225, 226, 227, 228, 229, 230, 231, 232, 233, 234], [0.9978, 0.9979, 0.9999, 0.9999, 0.9487, 0.5189, 0.4832, 0.7767, 0.1138, 0.01479, 0.2252, 0.07817, 0.0147, 0.01271, 0.07421, 0.2194, 0.02558, 0.1276, 1.006, 1.002, 1.0, 0.8681, 0.9689, 0.9927, 0.9995, 0.993, 0.9319, 0.9955, 0.9846, 0.9422]): _vg.add([_i], _w, 'REPLACE')
_vg = ob_cube.vertex_groups.new(name='Bone.005.L')
for _i, _w in zip([2, 3, 6, 7, 8, 9, 10, 11, 14, 29, 31, 32, 33, 50, 53, 67, 68, 69, 70, 71, 72, 73, 74, 75, 76, 82, 83, 84, 85, 86, 87, 107, 108, 109, 110, 111, 117, 118, 119, 120, 121, 122, 123, 124, 125, 126, 127, 128, 129, 130, 134, 143, 144, 145, 146, 147, 148, 149, 150, 151, 152, 153, 154, 155, 156, 157, 158, 159, 160, 161, 162, 165, 166, 167, 168, 169, 170, 189, 190, 201, 202, 203, 204, 205, 206, 207, 208, 209, 210, 470, 471, 472, 473, 474, 475, 476, 477, 478, 479, 480, 481, 482, 483, 484, 485, 486, 487, 488, 489, 490, 491, 492, 493, 494, 495, 496, 497, 498, 499, 500, 501, 502, 503, 504, 505, 506, 507, 508, 509, 510, 511, 512, 513, 514, 515, 516, 517, 518, 519, 520, 521, 522, 523, 524, 525, 526, 527, 528, 529, 530, 531, 532, 533, 534, 535, 536, 537, 538, 539, 540, 541, 542, 543, 544], [0.1234, 0.9249, 0.13, 0.6151, 0.1119, 0.3381, 0.2029, 0.05936, 0.006451, 0.1368, 0.8729, 0.08896, 0.2805, 0.4919, 0.5036, 0.9405, 0.9397, 0.8434, 0.6212, 0.2822, 0.625, 0.5591, 0.3765, 0.2126, 0.1492, 0.3458, 0.3306, 0.2976, 0.2443, 0.1721, 0.005108, 0.8876, 0.9443, 0.9419, 0.5942, 0.2508, 0.4691, 0.4058, 0.2121, 0.1063, 0.05056, 0.4815, 0.4175, 0.1968, 0.08951, 0.03011, 0.8639, 0.5618, 0.5468, 0.8641, 0.0009183, 0.8859, 0.5432, 0.9573, 0.4905, 0.8039, 0.1684, 0.1588, 0.0741, 0.04824, 0.01138, 0.02194, 0.003239, 0.09635, 0.06555, 0.2449, 0.1677, 0.8108, 0.4644, 0.8694, 0.5271, 0.7662, 0.6735, 0.07384, 0.0644, 0.2382, 0.2128, 0.1445, 0.1767, 0.2474, 0.1787, 0.5137, 0.2913, 0.736, 0.4716, 0.8045, 0.6592, 0.7836, 0.6874, 0.6193, 0.7975, 0.8941, 0.3204, 0.4433, 0.5447, 0.5839, 0.5605, 0.2788, 0.1379, 0.1391, 0.1016, 0.5243, 0.7068, 0.8176, 0.453, 0.4083, 0.1923, 0.3967, 0.685, 0.6857, 0.5875, 0.846, 0.8536, 0.7009, 0.9427, 0.9604, 0.7159, 0.9189, 0.9658, 0.6736, 0.8573, 0.9341, 0.4144, 0.6034, 0.7169, 0.3477, 0.4885, 0.595, 0.2504, 0.2365, 0.1407, 0.1612, 0.1612, 0.1123, 0.07643, 0.1681, 0.05255, 0.1095, 0.06363, 0.006265, 0.03041, 0.00054, 0.06443, 0.1398, 0.0528, 0.001036, 0.02506, 0.09079, 0.04926, 0.1177, 0.0604, 0.1369, 0.06714, 0.152, 0.07352, 0.1651, 0.05749, 0.1228, 0.05363, 0.1129, 0.04263, 0.001067, 0.03425, 0.0008681]): _vg.add([_i], _w, 'REPLACE')
_vg = ob_cube.vertex_groups.new(name='Bone.007.L')
for _i, _w in zip([2, 3, 6, 29, 31, 50, 51, 52, 53, 55, 56, 57, 67, 68, 69, 70, 71, 72, 73, 74, 75, 76, 107, 109, 110, 111, 117, 118, 119, 120, 121, 122, 123, 124, 125, 126, 127, 128, 129, 130, 131, 132, 133, 134, 135, 136, 137, 143, 144, 145, 146, 147, 148, 149, 150, 151, 152, 153, 154, 155, 156, 157, 158, 159, 160, 161, 162, 165, 189, 190, 201, 202, 203, 204, 205, 206, 207, 208, 209, 210, 476, 477, 478, 479, 480, 485, 486, 488, 489, 490, 492, 493, 496, 509, 510, 512, 513], [0.6981, 0.03367, 0.0901, 0.5184, 0.02397, 0.5076, 0.9893, 0.9659, 0.4956, 0.06255, 0.08588, 0.4037, 0.03618, 0.05446, 0.1505, 0.3558, 0.6508, 0.003736, 0.01463, 0.03891, 0.06529, 0.09264, 0.02494, 0.02161, 0.2895, 0.5214, 0.5306, 0.5942, 0.7883, 0.8951, 0.9533, 0.5178, 0.5821, 0.8025, 0.9085, 0.9539, 0.1165, 0.4352, 0.4517, 0.1274, 0.959, 0.9497, 0.9067, 0.8687, 0.155, 0.08044, 0.04202, 0.09934, 0.4546, 0.03015, 0.509, 0.1917, 0.8304, 0.8277, 0.9212, 0.9176, 0.9507, 0.9559, 0.9659, 0.9012, 0.9326, 0.7541, 0.8318, 0.1879, 0.5353, 0.1265, 0.4721, 0.005704, 0.1219, 0.2329, 0.2499, 0.1289, 0.1614, 0.09169, 0.05717, 0.05091, 0.01128, 0.01565, 0.01402, 0.008079, 0.1995, 0.06438, 0.003721, 0.0552, 0.01172, 0.1521, 0.0544, 0.006961, 0.06536, 0.1955, 0.01993, 0.1028, 0.006443, 0.09813, 0.03455, 0.06569, 0.01834]): _vg.add([_i], _w, 'REPLACE')
_vg = ob_cube.vertex_groups.new(name='Bone.006.L')
for _i, _w in zip([2, 6, 29, 54, 55, 56, 57, 58, 59, 60, 61, 71, 111, 131, 132, 133, 134, 135, 136, 137, 138, 139, 140, 141, 142, 189, 190, 201, 202, 476, 485, 490, 509], [0.1456, 0.003616, 0.1971, 0.9882, 0.9294, 0.9135, 0.5959, 1.003, 1.003, 1.001, 0.9965, 0.05215, 0.06582, 0.01008, 0.02209, 0.07205, 0.08485, 0.8436, 0.9157, 0.9531, 0.983, 1.001, 1.002, 1.002, 1.003, 0.02463, 0.07681, 0.05295, 0.01233, 0.0514, 0.04805, 0.01162, 0.01271]): _vg.add([_i], _w, 'REPLACE')
_vg = ob_cube.vertex_groups.new(name='Bone.008.R')
for _i, _w in zip([243, 246, 247, 248, 249, 251, 261, 262, 267, 269, 270, 271, 276, 281, 282, 283, 284, 317, 318, 319, 320, 321, 322, 323, 324, 325, 326, 330, 331, 337, 338, 339, 340, 341, 402, 403, 406, 407, 408, 410, 420, 421, 446, 447, 448, 449, 450, 451, 452, 453, 454, 455, 456, 457, 461, 522], [0.2007, 0.198, 0.9497, 0.4913, 0.06784, 0.07664, 0.5609, 0.1359, 0.194, 0.8731, 0.02602, 0.06034, 0.4969, 0.007663, 0.1006, 0.18, 0.06147, 0.002609, 0.03604, 0.07609, 0.1225, 0.1697, 0.1375, 0.2929, 0.6519, 0.8979, 0.9557, 0.005477, 0.04472, 0.03559, 0.07444, 0.1318, 0.2305, 0.3707, 0.1879, 0.1887, 0.6626, 0.5198, 0.0006467, 0.01861, 0.2794, 0.1657, 0.5055, 0.8955, 0.9396, 0.2868, 0.654, 0.6909, 0.6744, 0.6327, 0.2096, 0.9633, 0.943, 0.8048, 0.01268, 0.04638]): _vg.add([_i], _w, 'REPLACE')
_vg = ob_cube.vertex_groups.new(name='Bone.009.R')
for _i, _w in zip([261, 276, 277, 278, 279, 280, 281, 282, 283, 284, 341, 420, 446, 447, 448, 449, 450, 451, 452, 453, 454, 456, 457, 458, 459, 460, 461, 462, 463, 464, 465, 466, 467, 468, 469], [0.05341, 0.05812, 0.9998, 0.9998, 1.0, 1.0, 0.9689, 0.8988, 0.8188, 0.9335, 0.01327, 0.008795, 0.4931, 0.09517, 0.001712, 0.6845, 0.2611, 0.1165, 0.1277, 0.2896, 0.7692, 0.04651, 0.192, 0.9988, 1.001, 1.0, 0.9679, 0.9951, 0.9993, 0.9998, 0.9979, 0.983, 0.9995, 0.9976, 0.9872]): _vg.add([_i], _w, 'REPLACE')
_vg = ob_cube.vertex_groups.new(name='Bone.010.L')
for _i, _w in zip([237, 238, 241, 242, 244, 245, 264, 266, 268, 285, 288, 302, 303, 304, 305, 306, 307, 308, 309, 310, 311, 317, 318, 319, 320, 342, 343, 344, 345, 346, 352, 353, 354, 355, 357, 358, 359, 360, 362, 363, 364, 365, 367, 369, 378, 379, 380, 381, 382, 383, 384, 385, 386, 387, 388, 390, 391, 392, 393, 394, 395, 396, 397, 400, 401, 404, 405, 424, 425, 436, 437, 438, 439, 440, 441, 442, 443, 444, 445], [0.2325, 0.9309, 0.07614, 0.5556, 0.1306, 0.09836, 0.2928, 0.8536, 0.1162, 0.5716, 0.59, 0.9521, 0.9605, 0.9023, 0.6984, 0.3801, 0.5322, 0.4189, 0.256, 0.1298, 0.09409, 0.1172, 0.09409, 0.07058, 0.0444, 0.8719, 0.9254, 0.8503, 0.5239, 0.3239, 0.5395, 0.4728, 0.1499, 0.04865, 0.5538, 0.4893, 0.09857, 0.01047, 0.9347, 0.8813, 0.8724, 0.9439, 0.07346, 0.07772, 0.9463, 0.8938, 0.9756, 0.9276, 0.8419, 0.2263, 0.3361, 0.06521, 0.1433, 0.001827, 0.1741, 0.3735, 0.07552, 0.7499, 0.245, 0.9214, 0.7925, 0.9453, 0.8671, 0.7165, 0.6197, 0.1053, 0.09965, 0.09557, 0.1586, 0.2013, 0.1177, 0.3085, 0.1689, 0.5327, 0.3153, 0.6596, 0.4752, 0.7062, 0.59]): _vg.add([_i], _w, 'REPLACE')
_vg = ob_cube.vertex_groups.new(name='Bone.012.L')
for _i, _w in zip([237, 241, 264, 285, 286, 287, 288, 290, 304, 305, 306, 309, 310, 311, 320, 321, 344, 345, 346, 352, 353, 354, 355, 356, 357, 358, 359, 360, 361, 362, 363, 364, 365, 366, 367, 368, 369, 371, 378, 379, 381, 382, 383, 384, 385, 386, 387, 388, 389, 390, 391, 392, 393, 394, 395, 396, 397, 424, 425, 436, 437, 438, 439, 440, 441, 442], [0.5034, 0.06305, 0.2721, 0.4276, 1.003, 0.9842, 0.4086, 0.01854, 0.06878, 0.2267, 0.467, 0.01063, 0.02791, 0.05601, 0.01095, 0.03252, 0.05905, 0.2361, 0.3305, 0.4601, 0.5271, 0.8502, 0.9513, 0.9858, 0.4454, 0.5106, 0.9012, 0.969, 0.9853, 0.01556, 0.112, 0.124, 0.02911, 0.9674, 0.8046, 0.9198, 0.7385, 0.001516, 0.00686, 0.1014, 0.07177, 0.1425, 0.7716, 0.599, 0.9287, 0.7524, 0.9591, 0.7704, 0.9709, 0.6003, 0.9226, 0.241, 0.7542, 0.07351, 0.2067, 0.03999, 0.1309, 0.08115, 0.1412, 0.1475, 0.07395, 0.1149, 0.05475, 0.06072, 0.02607, 0.00573]): _vg.add([_i], _w, 'REPLACE')
_vg = ob_cube.vertex_groups.new(name='Bone.011.L')
for _i, _w in zip([237, 241, 264, 289, 290, 291, 292, 293, 294, 295, 296, 305, 306, 346, 367, 368, 369, 370, 371, 372, 373, 374, 375, 376, 377, 386, 388, 424, 425, 436, 437], [0.1524, 0.01713, 0.1593, 0.9803, 0.9458, 0.9835, 0.9789, 0.9995, 0.9993, 0.9989, 0.9983, 0.0161, 0.08022, 0.06571, 0.09987, 0.05214, 0.1206, 0.9771, 0.9641, 0.9817, 0.9865, 0.9978, 0.9978, 0.9991, 0.9994, 0.02484, 0.02827, 0.03751, 0.0784, 0.04612, 0.008475]): _vg.add([_i], _w, 'REPLACE')
_vg = ob_cube.vertex_groups.new(name='Bone')
for _i, _w in zip([0, 1, 11, 13, 14, 16, 17, 18, 20, 21, 22, 24, 26, 27, 30, 34, 36, 37, 38, 40, 41, 62, 63, 64, 65, 66, 87, 88, 89, 90, 92, 93, 94, 95, 96, 97, 98, 99, 100, 101, 102, 103, 104, 105, 106, 114, 115, 116, 168, 171, 172, 175, 176, 179, 180, 183, 185, 186, 215, 216, 217, 218, 235, 246, 248, 251, 252, 255, 256, 257, 259, 261, 262, 269, 271, 273, 276, 297, 298, 299, 300, 301, 327, 328, 329, 330, 331, 332, 333, 334, 335, 336, 337, 338, 339, 340, 341, 403, 406, 407, 410, 411, 414, 415, 420, 421, 450, 451, 452, 453, 521, 522, 525, 526, 541, 542, 543, 544], [0.05646, 0.02971, 0.02173, 0.1826, 0.01189, 0.6559, 0.9424, 0.05061, 0.1561, 0.09106, 0.05131, 0.08893, 0.2836, 0.8188, 0.01485, 0.02921, 0.767, 0.004928, 0.1421, 0.04882, 0.3871, 0.03298, 0.03717, 0.04225, 0.04819, 0.05251, 0.04041, 0.05975, 0.05795, 0.015, 0.08508, 0.155, 0.2674, 0.4468, 0.5694, 0.06312, 0.07701, 0.09261, 0.1105, 0.1325, 0.1518, 0.2567, 0.4321, 0.489, 0.4391, 0.0004634, 0.004595, 0.009375, 0.01099, 0.113, 0.1539, 0.8666, 0.9369, 0.1144, 0.0889, 0.0134, 0.6573, 0.7904, 0.05562, 0.1352, 0.155, 0.05308, 0.02024, 0.009737, 0.1619, 0.3053, 0.9204, 0.07817, 0.08173, 0.0003561, 0.01463, 0.2309, 0.7983, 0.007687, 0.4388, 0.08727, 0.3569, 0.0001248, 0.002971, 0.006412, 0.01042, 0.01501, 0.0163, 0.05707, 0.09847, 0.1678, 0.2743, 0.01166, 0.02506, 0.04037, 0.05397, 0.06453, 0.05735, 0.1018, 0.1817, 0.3138, 0.3202, 0.00112, 0.0952, 0.1339, 0.7216, 0.8848, 0.08481, 0.07541, 0.6206, 0.7626, 0.05524, 0.1215, 0.1538, 0.05919, 0.06094, 0.1057, 0.003746, 0.01936, 0.02958, 0.0643, 0.05164, 0.08849]): _vg.add([_i], _w, 'REPLACE')
_m = ob_cube.modifiers.new('Armature', 'ARMATURE')
_m.object = ob_armature
ob_armature.location = (1.025, -0.1449, 0.4901)
ob_area.location = (3.458, -3.295, 3.633)
ob_area.rotation_euler = (-5.79, 0.1038, 0.05567)

# ---- collection membership
col_collection.objects.link(ob_camera)
col_collection.objects.link(ob_empty)
col_collection.objects.link(ob_cube)
col_collection.objects.link(ob_armature)
col_collection.objects.link(ob_area)

# ---- scene / render settings (as saved in the file)
scene.camera = ob_camera
scene.frame_start = 0; scene.frame_end = 960; scene.frame_set(0)
scene.render.engine = 'BLENDER_EEVEE_NEXT'
scene.render.image_settings.file_format = 'FFMPEG'
scene.render.image_settings.color_mode = 'RGB'
scene.render.resolution_x = 850
scene.render.resolution_y = 480
scene.cycles.sampling_pattern = 'TABULATED_SOBOL'
scene.eevee.ray_tracing_options.trace_max_roughness = 0.0
bpy.context.view_layer.update()
